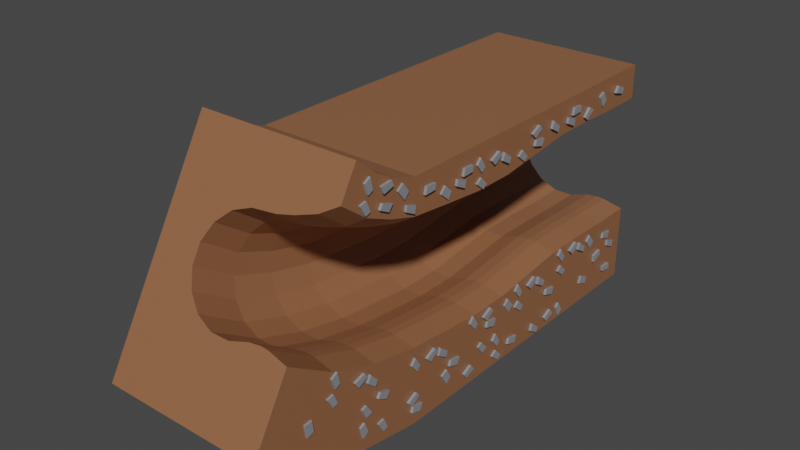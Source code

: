 # Source: tunneli07.blend  (saved by Blender 2.80.75; exported with 4.5.12 LTS)
import bpy
from mathutils import Matrix  # noqa: F401  (used for matrix-valued properties, if any)

bpy.ops.wm.read_factory_settings(use_empty=True)
scene = bpy.context.scene
scene.name = 'Scene'

# ---- collections
col_collection = bpy.data.collections.new('Collection'); scene.collection.children.link(col_collection)

# ---- images (referenced by path relative to the original .blend; pixels are not part of the script)
import os
ASSET_DIR = os.environ.get("B2B_ASSET_DIR", "")  # directory of the original .blend (textures are referenced by path, not embedded)
HERE = os.path.dirname(os.path.abspath(__file__))  # packed textures are extracted next to this script under _unpacked/

def load_image(name, relpath, width, height, colorspace="sRGB"):
    """Load a texture the original file referenced (path relative to the .blend, or extracted next to this script)."""
    p = next((c for c in (os.path.join(HERE, relpath), os.path.join(ASSET_DIR, relpath)) if relpath and os.path.exists(c)), "")
    if p:
        img = bpy.data.images.load(p, check_existing=True)
        img.name = name
    else:  # same state as the original file: an image datablock whose file is absent (Cycles renders it pink)
        img = bpy.data.images.new(name, width, height)
        img.source = "FILE"
        img.filepath = "//" + (relpath or name)
    img.colorspace_settings.name = colorspace
    return img
img_hazard_png = load_image('hazard.png', 'hazard.png', 1024, 1024, 'sRGB')

# ---- materials (node trees are filled in below, after node groups)
mat_material = bpy.data.materials.new('Material')
mat_material.alpha_threshold = 0.0
mat_material.use_transparent_shadow = False
mat_material.line_color = (0.0, 0.0, 0.0, 1.0)
mat_material_004 = bpy.data.materials.new('Material.004')
mat_material_004.alpha_threshold = 0.0
mat_material_004.use_transparent_shadow = False
mat_material_004.diffuse_color = (0.3185, 0.08671, 0.01823, 1.0)
mat_material_004.line_color = (0.0, 0.0, 0.0, 1.0)
mat_material_001 = bpy.data.materials.new('Material.001')
mat_material_001.use_transparent_shadow = False
mat_material_002 = bpy.data.materials.new('Material.002')
mat_material_002.use_transparent_shadow = False
mat_material_003 = bpy.data.materials.new('Material.003')
mat_material_003.use_transparent_shadow = False

# ---- material node trees
mat_material.use_nodes = True; mat_material.node_tree.nodes.clear()
_N = mat_material.node_tree.nodes; _L = mat_material.node_tree.links
n0 = _N.new('ShaderNodeOutputMaterial'); n0.name = 'Material Output'; n0.location = (300, 300)
n1 = _N.new('ShaderNodeBsdfPrincipled'); n1.name = 'Principled BSDF'; n1.location = (10, 300)
n1.distribution = 'GGX'
n1.subsurface_method = 'BURLEY'
n1.inputs[0].default_value = (0.2883, 0.1228, 0.05715, 1.0)
n1.inputs[2].default_value = 0.4
n1.inputs[3].default_value = 1.45
n1.inputs[27].default_value = (0.0, 0.0, 0.0, 1.0)
n1.inputs[28].default_value = 1.0
_L.new(n1.outputs[0], n0.inputs[0])
n0.is_active_output = True
mat_material_001.use_nodes = True; mat_material_001.node_tree.nodes.clear()
_N = mat_material_001.node_tree.nodes; _L = mat_material_001.node_tree.links
n0 = _N.new('ShaderNodeOutputMaterial'); n0.name = 'Material Output'; n0.location = (300, 300)
n1 = _N.new('ShaderNodeBsdfPrincipled'); n1.name = 'Principled BSDF'; n1.location = (10, 300)
n1.distribution = 'GGX'
n1.subsurface_method = 'BURLEY'
n1.inputs[0].default_value = (0.233, 0.1126, 0.03384, 1.0)
n1.inputs[3].default_value = 1.45
n1.inputs[27].default_value = (0.0, 0.0, 0.0, 1.0)
n1.inputs[28].default_value = 1.0
_L.new(n1.outputs[0], n0.inputs[0])
n0.is_active_output = True
mat_material_002.use_nodes = True; mat_material_002.node_tree.nodes.clear()
_N = mat_material_002.node_tree.nodes; _L = mat_material_002.node_tree.links
n0 = _N.new('ShaderNodeOutputMaterial'); n0.name = 'Material Output'; n0.location = (300, 300)
n1 = _N.new('ShaderNodeBsdfPrincipled'); n1.name = 'Principled BSDF'; n1.location = (10, 300)
n1.distribution = 'GGX'
n1.subsurface_method = 'BURLEY'
n1.inputs[0].default_value = (0.01881, 0.1025, 0.02272, 1.0)
n1.inputs[3].default_value = 1.45
n1.inputs[27].default_value = (0.0, 0.0, 0.0, 1.0)
n1.inputs[28].default_value = 1.0
_L.new(n1.outputs[0], n0.inputs[0])
n0.is_active_output = True
mat_material_003.use_nodes = True; mat_material_003.node_tree.nodes.clear()
_N = mat_material_003.node_tree.nodes; _L = mat_material_003.node_tree.links
n0 = _N.new('ShaderNodeOutputMaterial'); n0.name = 'Material Output'; n0.location = (300, 300)
n1 = _N.new('ShaderNodeBsdfPrincipled'); n1.name = 'Principled BSDF'; n1.location = (10, 300)
n1.distribution = 'GGX'
n1.subsurface_method = 'BURLEY'
n1.inputs[0].default_value = (0.2518, 0.2572, 0.2738, 1.0)
n1.inputs[3].default_value = 1.45
n1.inputs[27].default_value = (0.0, 0.0, 0.0, 1.0)
n1.inputs[28].default_value = 1.0
_L.new(n1.outputs[0], n0.inputs[0])
n0.is_active_output = True

# ---- world
world_world = bpy.data.worlds.new('World'); scene.world = world_world
world_world.use_nodes = True; world_world.node_tree.nodes.clear()
_N = world_world.node_tree.nodes; _L = world_world.node_tree.links
n0 = _N.new('ShaderNodeOutputWorld'); n0.name = 'World Output'; n0.location = (300, 300)
n1 = _N.new('ShaderNodeBackground'); n1.name = 'Background'; n1.location = (10, 300)
n1.inputs[0].default_value = (0.05088, 0.05088, 0.05088, 1.0)
_L.new(n1.outputs[0], n0.inputs[0])
n0.is_active_output = True
world_world.color = (0.05088, 0.05088, 0.05088)
world_world.use_sun_shadow = False
world_world.sun_shadow_jitter_overblur = 0.0

# ---- meshes
me_cube = bpy.data.meshes.new('Cube')
me_cube.from_pydata([(4.2, 8.861, 13.85), (4.2, 14.86, 3.462), (4.2, -12.0, 12.0), (4.2, -12.0, 0.0), (-4.2, 8.861, 13.85), (-4.2, 14.86, 3.462), (-4.2, -12.0, 12.0), (-4.2, -12.0, 0.0), (4.2, 9.744, 12.32), (4.2, 12.87, 6.916), (4.2, -12.0, 10.23), (4.2, -12.0, 3.989), (3.107, -12.0, 4.225), (2.682, -12.0, 4.234), (2.077, -12.0, 4.159), (1.107, -12.0, 3.85), (0.09276, -12.0, 3.85), (-0.8445, -12.0, 4.238), (-1.562, -12.0, 4.956), (-1.95, -12.0, 5.893), (-1.95, -12.0, 6.907), (-1.562, -12.0, 7.844), (-0.8445, -12.0, 8.562), (0.09276, -12.0, 8.95), (1.371, -12.0, 9.079), (2.267, -12.0, 9.295), (3.299, -12.0, 9.654), (3.107, 12.75, 7.12), (2.682, 12.74, 7.129), (2.077, 12.78, 7.063), (1.107, 12.94, 6.796), (0.09276, 12.94, 6.796), (-0.8445, 12.74, 7.132), (-1.562, 12.38, 7.753), (-1.95, 11.91, 8.565), (-1.95, 11.41, 9.443), (-1.562, 10.94, 10.26), (-0.8445, 10.58, 10.88), (0.09276, 10.39, 11.21), (1.371, 10.32, 11.32), (2.267, 10.21, 11.51), (3.299, 10.03, 11.82), (-4.2, 11.82, 1.653), (-4.2, 8.713, 0.5351), (-4.2, 5.455, 0.0), (-4.2, 3.273, 0.0), (-4.2, 1.091, 0.0), (-4.2, -1.091, 0.0), (-4.2, -3.273, 0.0), (-4.2, -5.455, 0.0), (-4.2, -7.636, 0.0), (-4.2, -9.818, 0.0), (4.2, 7.714, 12.93), (4.2, 6.63, 12.35), (4.2, 5.455, 12.0), (4.2, 3.273, 12.0), (4.2, 1.091, 12.0), (4.2, -1.091, 12.0), (4.2, -3.273, 12.0), (4.2, -5.455, 12.0), (4.2, -7.636, 12.0), (4.2, -9.818, 12.0), (-4.2, -9.818, 12.0), (-4.2, -7.636, 12.0), (-4.2, -5.455, 12.0), (-4.2, -3.273, 12.0), (-4.2, -1.091, 12.0), (-4.2, 1.091, 12.0), (-4.2, 3.273, 12.0), (-4.2, 5.455, 12.0), (-4.2, 6.63, 12.35), (-4.2, 7.714, 12.93), (4.2, -9.818, 0.0), (4.2, -7.636, 0.0), (4.2, -5.455, 0.0), (4.2, -3.273, 0.0), (4.2, -1.091, 0.0), (4.2, 1.091, 0.0), (4.2, 3.273, 0.0), (4.2, 5.455, 0.0), (4.2, 8.713, 0.5351), (4.2, 11.82, 1.653), (4.2, -9.818, 3.989), (4.2, -7.636, 4.057), (4.2, -5.455, 4.057), (4.2, -3.273, 3.793), (4.2, -1.091, 3.549), (4.2, 1.091, 3.549), (4.2, 3.273, 3.752), (4.2, 5.455, 3.989), (4.2, 8.009, 4.53), (4.2, 10.45, 5.401), (4.2, -9.818, 10.23), (4.2, -7.636, 10.3), (4.2, -5.455, 10.3), (4.2, -3.273, 10.04), (4.2, -1.091, 9.793), (4.2, 1.091, 9.793), (4.2, 3.273, 9.996), (4.2, 5.455, 10.23), (4.2, 6.925, 10.68), (4.2, 8.319, 11.27), (-1.95, -9.818, 5.893), (-1.95, -7.636, 5.96), (-1.95, -5.455, 5.96), (-1.95, -3.273, 5.696), (-1.95, -1.091, 5.453), (-1.95, 1.091, 5.453), (-1.95, 3.273, 5.656), (-1.95, 5.455, 5.893), (-1.95, 7.678, 6.405), (-1.95, 9.803, 7.19), (-1.95, 9.456, 8.143), (-1.95, 7.502, 7.404), (-1.95, 5.455, 6.907), (-1.95, 3.273, 6.67), (-1.95, 1.091, 6.467), (-1.95, -1.091, 6.467), (-1.95, -3.273, 6.711), (-1.95, -5.455, 6.975), (-1.95, -7.636, 6.975), (-1.95, -9.818, 6.907), (3.107, -9.818, 4.225), (3.107, -7.636, 4.292), (3.107, -5.455, 4.292), (3.107, -3.273, 4.028), (3.107, -1.091, 3.785), (3.107, 1.091, 3.785), (3.107, 3.273, 3.988), (3.107, 5.455, 4.225), (3.107, 7.968, 4.762), (3.107, 10.37, 5.623), (2.682, 10.37, 5.631), (2.682, 7.966, 4.772), (2.682, 5.455, 4.234), (2.682, 3.273, 3.997), (2.682, 1.091, 3.794), (2.682, -1.091, 3.794), (2.682, -3.273, 4.038), (2.682, -5.455, 4.302), (2.682, -7.636, 4.302), (2.682, -9.818, 4.234), (-1.562, 9.136, 9.024), (-1.562, 7.339, 8.327), (-1.562, 5.455, 7.844), (-1.562, 3.273, 7.607), (-1.562, 1.091, 7.404), (-1.562, -1.091, 7.404), (-1.562, -3.273, 7.648), (-1.562, -5.455, 7.912), (-1.562, -7.636, 7.912), (-1.562, -9.818, 7.844), (2.077, 10.4, 5.56), (2.077, 7.979, 4.697), (2.077, 5.455, 4.159), (2.077, 3.273, 3.922), (2.077, 1.091, 3.718), (2.077, -1.091, 3.718), (2.077, -3.273, 3.962), (2.077, -5.455, 4.226), (2.077, -7.636, 4.226), (2.077, -9.818, 4.159), (-0.8445, 8.89, 9.698), (-0.8445, 7.215, 9.034), (-0.8445, 5.455, 8.562), (-0.8445, 3.273, 8.325), (-0.8445, 1.091, 8.122), (-0.8445, -1.091, 8.122), (-0.8445, -3.273, 8.365), (-0.8445, -5.455, 8.63), (-0.8445, -7.636, 8.63), (-0.8445, -9.818, 8.562), (1.107, 10.5, 5.27), (1.107, 8.033, 4.393), (1.107, 5.455, 3.85), (1.107, 3.273, 3.613), (1.107, 1.091, 3.41), (1.107, -1.091, 3.41), (1.107, -3.273, 3.654), (1.107, -5.455, 3.918), (1.107, -7.636, 3.918), (1.107, -9.818, 3.85), (0.09276, 8.757, 10.06), (0.09276, 7.147, 9.416), (0.09276, 5.455, 8.95), (0.09276, 3.273, 8.713), (0.09276, 1.091, 8.51), (0.09276, -1.091, 8.51), (0.09276, -3.273, 8.754), (0.09276, -5.455, 9.018), (0.09276, -7.636, 9.018), (0.09276, -9.818, 8.95), (0.09276, 10.5, 5.27), (0.09276, 8.033, 4.393), (0.09276, 5.455, 3.85), (0.09276, 3.273, 3.613), (0.09276, 1.091, 3.41), (0.09276, -1.091, 3.41), (0.09276, -3.273, 3.654), (0.09276, -5.455, 3.918), (0.09276, -7.636, 3.918), (0.09276, -9.818, 3.85), (1.371, 8.713, 10.18), (1.371, 7.125, 9.543), (1.371, 5.455, 9.079), (1.371, 3.273, 8.842), (1.371, 1.091, 8.639), (1.371, -1.091, 8.639), (1.371, -3.273, 8.883), (1.371, -5.455, 9.147), (1.371, -7.636, 9.147), (1.371, -9.818, 9.079), (-0.8445, 10.37, 5.635), (-0.8445, 7.966, 4.776), (-0.8445, 5.455, 4.238), (-0.8445, 3.273, 4.001), (-0.8445, 1.091, 3.798), (-0.8445, -1.091, 3.798), (-0.8445, -3.273, 4.042), (-0.8445, -5.455, 4.306), (-0.8445, -7.636, 4.306), (-0.8445, -9.818, 4.238), (2.267, 8.639, 10.39), (2.267, 7.088, 9.755), (2.267, 5.455, 9.295), (2.267, 3.273, 9.058), (2.267, 1.091, 8.855), (2.267, -1.091, 8.855), (2.267, -3.273, 9.098), (2.267, -5.455, 9.363), (2.267, -7.636, 9.363), (2.267, -9.818, 9.295), (-1.562, 10.12, 6.309), (-1.562, 7.841, 5.482), (-1.562, 5.455, 4.956), (-1.562, 3.273, 4.718), (-1.562, 1.091, 4.515), (-1.562, -1.091, 4.515), (-1.562, -3.273, 4.759), (-1.562, -5.455, 5.023), (-1.562, -7.636, 5.023), (-1.562, -9.818, 4.956), (3.299, 8.517, 10.72), (3.299, 7.025, 10.11), (3.299, 5.455, 9.654), (3.299, 3.273, 9.417), (3.299, 1.091, 9.213), (3.299, -1.091, 9.213), (3.299, -3.273, 9.457), (3.299, -5.455, 9.721), (3.299, -7.636, 9.721), (3.299, -9.818, 9.654), (4.16, -6.074, 3.08), (4.16, -5.755, 2.871), (4.16, -6.241, 2.483), (4.16, -6.472, 2.661), (4.292, -8.474, 3.427), (4.292, -8.743, 3.698), (4.292, -9.142, 3.184), (4.292, -8.805, 2.953), (4.151, -8.474, 3.427), (4.151, -8.743, 3.698), (4.151, -9.142, 3.184), (4.151, -8.805, 2.953), (4.362, -7.56, 3.366), (4.362, -7.689, 3.724), (4.362, -8.179, 3.342), (4.362, -8.06, 3.076), (4.22, -7.56, 3.366), (4.22, -7.689, 3.724), (4.22, -8.179, 3.342), (4.22, -8.06, 3.076), (4.362, -6.983, 3.375), (4.362, -6.714, 3.644), (4.362, -7.269, 3.924), (4.362, -7.459, 3.702), (4.22, -6.983, 3.375), (4.22, -6.714, 3.644), (4.22, -7.269, 3.924), (4.22, -7.459, 3.702), (4.301, -5.745, 3.746), (4.301, -5.991, 4.037), (4.301, -6.318, 3.508), (4.301, -6.113, 3.3), (4.16, -5.745, 3.746), (4.16, -5.991, 4.037), (4.16, -6.318, 3.508), (4.16, -6.113, 3.3), (4.16, -2.416, 2.934), (4.16, -2.62, 3.142), (4.16, -2.293, 3.672), (4.16, -2.048, 3.38), (4.301, -2.416, 2.934), (4.301, -2.62, 3.142), (4.301, -2.293, 3.672), (4.301, -2.048, 3.38), (4.22, -4.667, 2.025), (4.22, -4.778, 2.294), (4.22, -5.393, 2.201), (4.22, -5.222, 1.861), (4.362, -4.667, 2.025), (4.362, -4.778, 2.294), (4.362, -5.393, 2.201), (4.362, -5.222, 1.861), (4.22, -3.761, 3.337), (4.22, -3.572, 3.558), (4.22, -3.016, 3.279), (4.22, -3.285, 3.009), (4.362, -3.761, 3.337), (4.362, -3.572, 3.558), (4.362, -3.016, 3.279), (4.362, -3.285, 3.009), (4.22, -4.362, 2.71), (4.22, -4.481, 2.976), (4.22, -3.991, 3.359), (4.22, -3.862, 3.0), (4.362, -4.362, 2.71), (4.362, -4.481, 2.976), (4.362, -3.991, 3.359), (4.362, -3.862, 3.0), (4.16, -2.774, 2.295), (4.16, -2.543, 2.117), (4.16, -2.057, 2.505), (4.16, -2.376, 2.714), (4.301, -2.774, 2.295), (4.301, -2.543, 2.117), (4.301, -2.057, 2.505), (4.301, -2.376, 2.714), (4.292, -1.2, 2.98), (4.292, -1.469, 3.251), (4.292, -1.868, 2.737), (4.292, -1.531, 2.506), (4.151, -1.2, 2.98), (4.151, -1.469, 3.251), (4.151, -1.868, 2.737), (4.151, -1.531, 2.506), (4.362, 0.2912, 2.928), (4.362, 0.5601, 3.197), (4.362, 0.004438, 3.477), (4.362, -0.1851, 3.255), (4.22, 0.2912, 2.928), (4.22, 0.5601, 3.197), (4.22, 0.004438, 3.477), (4.22, -0.1851, 3.255), (4.362, -0.2412, 2.384), (4.362, -0.413, 2.724), (4.362, 0.2021, 2.817), (4.362, 0.3133, 2.548), (4.22, -0.2412, 2.384), (4.22, -0.413, 2.724), (4.22, 0.2021, 2.817), (4.22, 0.3133, 2.548), (4.301, 1.528, 3.299), (4.301, 1.283, 3.59), (4.301, 0.9561, 3.061), (4.301, 1.16, 2.853), (4.16, 1.528, 3.299), (4.16, 1.283, 3.59), (4.16, 0.9561, 3.061), (4.16, 1.16, 2.853), (4.301, -6.472, 2.661), (4.301, -6.241, 2.483), (4.301, -5.755, 2.871), (4.301, -6.074, 3.08), (4.16, -10.6, 2.845), (4.16, -10.76, 3.188), (4.16, -10.15, 3.268), (4.16, -10.04, 2.996), (4.292, -8.726, 1.302), (4.292, -8.637, 0.9313), (4.292, -8.029, 1.163), (4.292, -8.198, 1.536), (4.151, -8.726, 1.302), (4.151, -8.637, 0.9313), (4.151, -8.029, 1.163), (4.151, -8.198, 1.536), (4.362, -10.88, 1.224), (4.362, -10.96, 0.8511), (4.362, -10.34, 0.9235), (4.362, -10.3, 1.213), (4.22, -10.88, 1.224), (4.22, -10.96, 0.8511), (4.22, -10.34, 0.9235), (4.22, -10.3, 1.213), (4.362, -9.237, 2.309), (4.362, -9.266, 1.929), (4.362, -9.841, 2.169), (4.362, -9.796, 2.457), (4.22, -9.237, 2.309), (4.22, -9.266, 1.929), (4.22, -9.841, 2.169), (4.22, -9.796, 2.457), (4.301, -11.22, 2.446), (4.301, -11.17, 2.069), (4.301, -10.61, 2.352), (4.301, -10.68, 2.636), (4.16, -11.22, 2.446), (4.16, -11.17, 2.069), (4.16, -10.61, 2.352), (4.16, -10.68, 2.636), (4.301, -10.04, 2.996), (4.301, -10.15, 3.268), (4.301, -10.76, 3.188), (4.301, -10.6, 2.845), (4.362, -5.225, 0.9346), (4.362, -5.457, 0.6326), (4.362, -4.87, 0.4266), (4.362, -4.71, 0.6709), (4.22, -5.225, 0.9346), (4.22, -5.457, 0.6326), (4.22, -4.87, 0.4266), (4.22, -4.71, 0.6709), (4.301, -6.404, 0.4074), (4.301, -6.123, 0.15), (4.301, -5.867, 0.7168), (4.301, -6.096, 0.897), (4.16, -6.404, 0.4074), (4.16, -6.123, 0.15), (4.16, -5.867, 0.7168), (4.16, -6.096, 0.897), (4.16, 0.5004, 1.232), (4.16, 0.1576, 1.398), (4.16, 0.5897, 1.846), (4.16, 0.8418, 1.699), (4.292, 2.926, 1.196), (4.292, 3.227, 0.9625), (4.292, 3.557, 1.523), (4.292, 3.192, 1.709), (4.151, 2.926, 1.196), (4.151, 3.227, 0.9625), (4.151, 3.557, 1.523), (4.151, 3.192, 1.709), (4.362, 1.44, 1.057), (4.362, 1.208, 0.7545), (4.362, 1.795, 0.5485), (4.362, 1.954, 0.7928), (4.22, 1.44, 1.057), (4.22, 1.208, 0.7545), (4.22, 1.795, 0.5485), (4.22, 1.954, 0.7928), (4.301, 0.8418, 1.699), (4.301, 0.5897, 1.846), (4.301, 0.1576, 1.398), (4.301, 0.5004, 1.232), (4.16, 8.645, 2.187), (4.16, 8.278, 2.291), (4.16, 8.626, 2.806), (4.16, 8.9, 2.706), (4.292, 11.71, 3.317), (4.292, 12.07, 3.2), (4.292, 12.19, 3.84), (4.292, 11.78, 3.89), (4.151, 11.71, 3.317), (4.151, 12.07, 3.2), (4.151, 12.19, 3.84), (4.151, 11.78, 3.89), (4.301, 8.531, 1.453), (4.301, 8.852, 1.248), (4.301, 9.006, 1.851), (4.301, 8.748, 1.989), (4.16, 8.531, 1.453), (4.16, 8.852, 1.248), (4.16, 9.006, 1.851), (4.16, 8.748, 1.989), (4.301, 8.9, 2.706), (4.301, 8.626, 2.806), (4.301, 8.278, 2.291), (4.301, 8.645, 2.187), (4.362, 3.879, 2.817), (4.362, 3.75, 3.176), (4.362, 3.26, 2.793), (4.362, 3.379, 2.527), (4.22, 3.879, 2.817), (4.22, 3.75, 3.176), (4.22, 3.26, 2.793), (4.22, 3.379, 2.527), (4.362, 4.456, 2.826), (4.362, 4.725, 3.096), (4.362, 4.17, 3.375), (4.362, 3.98, 3.154), (4.22, 4.456, 2.826), (4.22, 4.725, 3.096), (4.22, 4.17, 3.375), (4.22, 3.98, 3.154), (4.362, 2.52, 1.678), (4.362, 2.348, 2.018), (4.362, 2.963, 2.111), (4.362, 3.074, 1.842), (4.22, 2.52, 1.678), (4.22, 2.348, 2.018), (4.22, 2.963, 2.111), (4.22, 3.074, 1.842), (4.301, 5.694, 3.197), (4.301, 5.448, 3.489), (4.301, 5.121, 2.96), (4.301, 5.326, 2.751), (4.16, 5.694, 3.197), (4.16, 5.448, 3.489), (4.16, 5.121, 2.96), (4.16, 5.326, 2.751), (4.301, 7.531, 1.501), (4.301, 7.902, 1.414), (4.301, 7.578, 0.8827), (4.301, 7.299, 0.9708), (4.16, 7.531, 1.501), (4.16, 7.902, 1.414), (4.16, 7.578, 0.8827), (4.16, 7.299, 0.9708), (4.362, 5.709, 1.167), (4.362, 5.978, 1.436), (4.362, 5.423, 1.716), (4.362, 5.233, 1.494), (4.22, 5.709, 1.167), (4.22, 5.978, 1.436), (4.22, 5.423, 1.716), (4.22, 5.233, 1.494), (4.362, 5.177, 0.6232), (4.362, 5.005, 0.9631), (4.362, 5.62, 1.056), (4.362, 5.731, 0.7866), (4.22, 5.177, 0.6232), (4.22, 5.005, 0.9631), (4.22, 5.62, 1.056), (4.22, 5.731, 0.7866), (4.301, 10.54, 4.421), (4.301, 10.91, 4.335), (4.301, 10.59, 3.803), (4.301, 10.31, 3.892), (4.16, 10.54, 4.421), (4.16, 10.91, 4.335), (4.16, 10.59, 3.803), (4.16, 10.31, 3.892), (4.362, 8.571, 3.887), (4.362, 8.382, 4.217), (4.362, 7.965, 3.755), (4.362, 8.129, 3.514), (4.22, 8.571, 3.887), (4.22, 8.382, 4.217), (4.22, 7.965, 3.755), (4.22, 8.129, 3.514), (4.362, 9.138, 3.995), (4.362, 9.356, 4.308), (4.362, 8.76, 4.487), (4.362, 8.612, 4.235), (4.22, 9.138, 3.995), (4.22, 9.356, 4.308), (4.22, 8.76, 4.487), (4.22, 8.612, 4.235), (4.362, 7.43, 2.529), (4.362, 7.202, 2.834), (4.362, 7.791, 3.032), (4.362, 7.948, 2.786), (4.22, 7.43, 2.529), (4.22, 7.202, 2.834), (4.22, 7.791, 3.032), (4.22, 7.948, 2.786), (4.301, 10.62, 5.16), (4.301, 10.29, 5.35), (4.301, 10.16, 4.741), (4.301, 10.43, 4.615), (4.16, 10.62, 5.16), (4.16, 10.29, 5.35), (4.16, 10.16, 4.741), (4.16, 10.43, 4.615), (4.301, -0.6285, 0.8039), (4.301, -0.3098, 0.5954), (4.301, -0.7958, 0.2071), (4.301, -1.027, 0.3851), (4.16, -0.6285, 0.8039), (4.16, -0.3098, 0.5954), (4.16, -0.7958, 0.2071), (4.16, -1.027, 0.3851), (4.362, -3.519, 0.4861), (4.362, -3.648, 0.8445), (4.362, -4.138, 0.4619), (4.362, -4.019, 0.1957), (4.22, -3.519, 0.4861), (4.22, -3.648, 0.8445), (4.22, -4.138, 0.4619), (4.22, -4.019, 0.1957), (4.362, -2.07, 0.5555), (4.362, -2.242, 0.8953), (4.362, -1.627, 0.9886), (4.362, -1.515, 0.7189), (4.22, -2.07, 0.5555), (4.22, -2.242, 0.8953), (4.22, -1.627, 0.9886), (4.22, -1.515, 0.7189), (4.301, -0.3002, 1.47), (4.301, -0.5454, 1.762), (4.301, -0.8725, 1.232), (4.301, -0.6682, 1.024), (4.16, -0.3002, 1.47), (4.16, -0.5454, 1.762), (4.16, -0.8725, 1.232), (4.16, -0.6682, 1.024), (4.301, -2.051, 10.66), (4.301, -1.732, 10.45), (4.301, -2.218, 10.06), (4.301, -2.449, 10.24), (4.16, -2.051, 10.66), (4.16, -1.732, 10.45), (4.16, -2.218, 10.06), (4.16, -2.449, 10.24), (4.362, -4.305, 10.98), (4.362, -4.433, 11.34), (4.362, -4.924, 10.95), (4.362, -4.804, 10.69), (4.22, -4.305, 10.98), (4.22, -4.433, 11.34), (4.22, -4.924, 10.95), (4.22, -4.804, 10.69), (4.362, -2.96, 10.95), (4.362, -2.691, 11.22), (4.362, -3.246, 11.5), (4.362, -3.436, 11.28), (4.22, -2.96, 10.95), (4.22, -2.691, 11.22), (4.22, -3.246, 11.5), (4.22, -3.436, 11.28), (4.362, -3.492, 10.41), (4.362, -3.664, 10.75), (4.362, -3.049, 10.84), (4.362, -2.938, 10.57), (4.22, -3.492, 10.41), (4.22, -3.664, 10.75), (4.22, -3.049, 10.84), (4.22, -2.938, 10.57), (4.301, 1.065, 10.42), (4.301, 1.383, 10.21), (4.301, 0.8974, 9.824), (4.301, 0.6662, 10.0), (4.16, 1.065, 10.42), (4.16, 1.383, 10.21), (4.16, 0.8974, 9.824), (4.16, 0.6662, 10.0), (4.362, -0.4215, 10.71), (4.362, -0.5503, 11.07), (4.362, -1.041, 10.68), (4.362, -0.9214, 10.42), (4.22, -0.4215, 10.71), (4.22, -0.5503, 11.07), (4.22, -1.041, 10.68), (4.22, -0.9214, 10.42), (4.362, 0.1557, 10.72), (4.362, 0.4246, 10.99), (4.362, -0.131, 11.27), (4.362, -0.3206, 11.04), (4.22, 0.1557, 10.72), (4.22, 0.4246, 10.99), (4.22, -0.131, 11.27), (4.22, -0.3206, 11.04), (4.301, 1.393, 11.09), (4.301, 1.148, 11.38), (4.301, 0.8206, 10.85), (4.301, 1.025, 10.64), (4.16, 1.393, 11.09), (4.16, 1.148, 11.38), (4.16, 0.8206, 10.85), (4.16, 1.025, 10.64), (4.301, 8.447, 12.06), (4.301, 8.818, 11.97), (4.301, 8.494, 11.44), (4.301, 8.215, 11.53), (4.16, 8.447, 12.06), (4.16, 8.818, 11.97), (4.16, 8.494, 11.44), (4.16, 8.215, 11.53), (4.362, 7.492, 12.02), (4.362, 7.652, 12.37), (4.362, 7.034, 12.44), (4.362, 6.932, 12.17), (4.22, 7.492, 12.02), (4.22, 7.652, 12.37), (4.22, 7.034, 12.44), (4.22, 6.932, 12.17), (4.362, 7.21, 11.15), (4.362, 6.982, 11.45), (4.362, 7.571, 11.65), (4.362, 7.728, 11.41), (4.22, 7.21, 11.15), (4.22, 6.982, 11.45), (4.22, 7.571, 11.65), (4.22, 7.728, 11.41), (4.301, 8.527, 12.79), (4.301, 8.197, 12.98), (4.301, 8.071, 12.38), (4.301, 8.334, 12.25), (4.16, 8.527, 12.79), (4.16, 8.197, 12.98), (4.16, 8.071, 12.38), (4.16, 8.334, 12.25), (4.292, -9.209, 10.93), (4.292, -8.908, 10.7), (4.292, -8.577, 11.26), (4.292, -8.942, 11.44), (4.151, -9.209, 10.93), (4.151, -8.908, 10.7), (4.151, -8.577, 11.26), (4.151, -8.942, 11.44), (4.362, -10.24, 11.4), (4.362, -10.02, 11.08), (4.362, -10.62, 10.91), (4.362, -10.77, 11.17), (4.22, -10.24, 11.4), (4.22, -10.02, 11.08), (4.22, -10.62, 10.91), (4.22, -10.77, 11.17), (4.362, -6.262, 10.92), (4.362, -6.208, 10.55), (4.362, -5.651, 10.82), (4.362, -5.714, 11.11), (4.22, -6.262, 10.92), (4.22, -6.208, 10.55), (4.22, -5.651, 10.82), (4.22, -5.714, 11.11), (4.362, -7.597, 11.06), (4.362, -7.915, 10.85), (4.362, -7.427, 10.47), (4.362, -7.196, 10.65), (4.22, -7.597, 11.06), (4.22, -7.915, 10.85), (4.22, -7.427, 10.47), (4.22, -7.196, 10.65), (4.362, -6.198, 11.46), (4.362, -6.099, 11.09), (4.362, -6.72, 11.12), (4.362, -6.774, 11.41), (4.22, -6.198, 11.46), (4.22, -6.099, 11.09), (4.22, -6.72, 11.12), (4.22, -6.774, 11.41), (4.292, 3.143, 10.54), (4.292, 3.351, 10.22), (4.292, 3.847, 10.64), (4.292, 3.563, 10.94), (4.151, 3.143, 10.54), (4.151, 3.351, 10.22), (4.151, 3.847, 10.64), (4.151, 3.563, 10.94), (4.362, 2.26, 10.78), (4.362, 2.314, 10.4), (4.362, 2.872, 10.68), (4.362, 2.808, 10.97), (4.22, 2.26, 10.78), (4.22, 2.314, 10.4), (4.22, 2.872, 10.68), (4.22, 2.808, 10.97), (4.362, 2.324, 11.31), (4.362, 2.424, 10.95), (4.362, 1.803, 10.98), (4.362, 1.748, 11.27), (4.22, 2.324, 11.31), (4.22, 2.424, 10.95), (4.22, 1.803, 10.98), (4.22, 1.748, 11.27), (4.292, 5.926, 11.55), (4.292, 6.187, 11.27), (4.292, 6.601, 11.78), (4.292, 6.27, 12.02), (4.151, 5.926, 11.55), (4.151, 6.187, 11.27), (4.151, 6.601, 11.78), (4.151, 6.27, 12.02), (4.362, 5.562, 10.84), (4.362, 5.616, 10.46), (4.362, 6.173, 10.74), (4.362, 6.11, 11.02), (4.22, 5.562, 10.84), (4.22, 5.616, 10.46), (4.22, 6.173, 10.74), (4.22, 6.11, 11.02), (4.362, 4.858, 11.4), (4.362, 4.958, 11.04), (4.362, 4.337, 11.07), (4.362, 4.282, 11.36), (4.22, 4.858, 11.4), (4.22, 4.958, 11.04), (4.22, 4.337, 11.07), (4.22, 4.282, 11.36)], [], [(61, 62, 6, 2), (3, 11, 12, 13, 14, 15, 16, 17, 18, 19, 20, 21, 22, 23, 24, 25, 26, 10, 2, 6, 7), (42, 71, 4, 5), (51, 72, 3, 7), (72, 82, 11, 3), (5, 4, 0, 8, 41, 40, 39, 38, 37, 36, 35, 34, 33, 32, 31, 30, 29, 28, 27, 9, 1), (101, 8, 0, 52), (112, 111, 34, 35), (132, 131, 27, 28), (142, 112, 35, 36), (152, 132, 28, 29), (162, 142, 36, 37), (172, 152, 29, 30), (182, 162, 37, 38), (192, 172, 30, 31), (202, 182, 38, 39), (212, 192, 31, 32), (222, 202, 39, 40), (232, 212, 32, 33), (242, 222, 40, 41), (111, 232, 33, 34), (131, 91, 9, 27), (101, 242, 41, 8), (10, 26, 251, 92), (92, 251, 250, 93), (93, 250, 249, 94), (94, 249, 248, 95), (95, 248, 247, 96), (96, 247, 246, 97), (97, 246, 245, 98), (98, 245, 244, 99), (99, 244, 243, 100), (100, 243, 242, 101), (12, 11, 82, 122), (122, 82, 83, 123), (123, 83, 84, 124), (124, 84, 85, 125), (125, 85, 86, 126), (126, 86, 87, 127), (127, 87, 88, 128), (128, 88, 89, 129), (129, 89, 90, 130), (130, 90, 91, 131), (19, 18, 241, 102), (102, 241, 240, 103), (103, 240, 239, 104), (104, 239, 238, 105), (105, 238, 237, 106), (106, 237, 236, 107), (107, 236, 235, 108), (108, 235, 234, 109), (109, 234, 233, 110), (110, 233, 232, 111), (26, 25, 231, 251), (251, 231, 230, 250), (250, 230, 229, 249), (249, 229, 228, 248), (248, 228, 227, 247), (247, 227, 226, 246), (246, 226, 225, 245), (245, 225, 224, 244), (244, 224, 223, 243), (243, 223, 222, 242), (18, 17, 221, 241), (241, 221, 220, 240), (240, 220, 219, 239), (239, 219, 218, 238), (238, 218, 217, 237), (237, 217, 216, 236), (236, 216, 215, 235), (235, 215, 214, 234), (234, 214, 213, 233), (233, 213, 212, 232), (25, 24, 211, 231), (231, 211, 210, 230), (230, 210, 209, 229), (229, 209, 208, 228), (228, 208, 207, 227), (227, 207, 206, 226), (226, 206, 205, 225), (225, 205, 204, 224), (224, 204, 203, 223), (223, 203, 202, 222), (17, 16, 201, 221), (221, 201, 200, 220), (220, 200, 199, 219), (219, 199, 198, 218), (218, 198, 197, 217), (217, 197, 196, 216), (216, 196, 195, 215), (215, 195, 194, 214), (214, 194, 193, 213), (213, 193, 192, 212), (24, 23, 191, 211), (211, 191, 190, 210), (210, 190, 189, 209), (209, 189, 188, 208), (208, 188, 187, 207), (207, 187, 186, 206), (206, 186, 185, 205), (205, 185, 184, 204), (204, 184, 183, 203), (203, 183, 182, 202), (16, 15, 181, 201), (201, 181, 180, 200), (200, 180, 179, 199), (199, 179, 178, 198), (198, 178, 177, 197), (197, 177, 176, 196), (196, 176, 175, 195), (195, 175, 174, 194), (194, 174, 173, 193), (193, 173, 172, 192), (23, 22, 171, 191), (191, 171, 170, 190), (190, 170, 169, 189), (189, 169, 168, 188), (188, 168, 167, 187), (187, 167, 166, 186), (186, 166, 165, 185), (185, 165, 164, 184), (184, 164, 163, 183), (183, 163, 162, 182), (15, 14, 161, 181), (181, 161, 160, 180), (180, 160, 159, 179), (179, 159, 158, 178), (178, 158, 157, 177), (177, 157, 156, 176), (176, 156, 155, 175), (175, 155, 154, 174), (174, 154, 153, 173), (173, 153, 152, 172), (22, 21, 151, 171), (171, 151, 150, 170), (170, 150, 149, 169), (169, 149, 148, 168), (168, 148, 147, 167), (167, 147, 146, 166), (166, 146, 145, 165), (165, 145, 144, 164), (164, 144, 143, 163), (163, 143, 142, 162), (14, 13, 141, 161), (161, 141, 140, 160), (160, 140, 139, 159), (159, 139, 138, 158), (158, 138, 137, 157), (157, 137, 136, 156), (156, 136, 135, 155), (155, 135, 134, 154), (154, 134, 133, 153), (153, 133, 132, 152), (21, 20, 121, 151), (151, 121, 120, 150), (150, 120, 119, 149), (149, 119, 118, 148), (148, 118, 117, 147), (147, 117, 116, 146), (146, 116, 115, 145), (145, 115, 114, 144), (144, 114, 113, 143), (143, 113, 112, 142), (13, 12, 122, 141), (141, 122, 123, 140), (140, 123, 124, 139), (139, 124, 125, 138), (138, 125, 126, 137), (137, 126, 127, 136), (136, 127, 128, 135), (135, 128, 129, 134), (134, 129, 130, 133), (133, 130, 131, 132), (20, 19, 102, 121), (121, 102, 103, 120), (120, 103, 104, 119), (119, 104, 105, 118), (118, 105, 106, 117), (117, 106, 107, 116), (116, 107, 108, 115), (115, 108, 109, 114), (114, 109, 110, 113), (113, 110, 111, 112), (10, 92, 61, 2), (92, 93, 60, 61), (93, 94, 59, 60), (94, 95, 58, 59), (95, 96, 57, 58), (96, 97, 56, 57), (97, 98, 55, 56), (98, 99, 54, 55), (99, 100, 53, 54), (100, 101, 52, 53), (1, 9, 91, 81), (81, 91, 90, 80), (80, 90, 89, 79), (79, 89, 88, 78), (78, 88, 87, 77), (77, 87, 86, 76), (76, 86, 85, 75), (75, 85, 84, 74), (74, 84, 83, 73), (73, 83, 82, 72), (5, 1, 81, 42), (42, 81, 80, 43), (43, 80, 79, 44), (44, 79, 78, 45), (45, 78, 77, 46), (46, 77, 76, 47), (47, 76, 75, 48), (48, 75, 74, 49), (49, 74, 73, 50), (50, 73, 72, 51), (7, 6, 62, 51), (51, 62, 63, 50), (50, 63, 64, 49), (49, 64, 65, 48), (48, 65, 66, 47), (47, 66, 67, 46), (46, 67, 68, 45), (45, 68, 69, 44), (44, 69, 70, 43), (43, 70, 71, 42), (0, 4, 71, 52), (52, 71, 70, 53), (53, 70, 69, 54), (54, 69, 68, 55), (55, 68, 67, 56), (56, 67, 66, 57), (57, 66, 65, 58), (58, 65, 64, 59), (59, 64, 63, 60), (60, 63, 62, 61), (395, 394, 398, 399), (283, 282, 286, 287), (361, 254, 253, 362), (266, 265, 269, 270), (360, 255, 254, 361), (362, 253, 252, 363), (258, 257, 261, 262), (269, 268, 271, 270), (257, 256, 260, 261), (257, 258, 259, 256), (265, 266, 267, 264), (259, 258, 262, 263), (285, 284, 287, 286), (267, 266, 270, 271), (363, 252, 255, 360), (281, 280, 284, 285), (272, 275, 279, 276), (293, 294, 290, 289), (295, 292, 288, 291), (282, 281, 285, 286), (274, 273, 277, 278), (310, 309, 308, 311), (319, 316, 312, 315), (316, 317, 313, 312), (273, 274, 275, 272), (322, 321, 320, 323), (326, 327, 324, 325), (294, 293, 292, 295), (362, 363, 360, 361), (327, 323, 320, 324), (326, 322, 323, 327), (324, 320, 321, 325), (256, 259, 263, 260), (303, 299, 296, 300), (300, 296, 297, 301), (314, 315, 312, 313), (318, 317, 316, 319), (290, 291, 288, 289), (301, 297, 298, 302), (302, 298, 299, 303), (302, 303, 300, 301), (311, 308, 304, 307), (308, 309, 305, 304), (318, 319, 315, 314), (317, 318, 314, 313), (306, 307, 304, 305), (310, 311, 307, 306), (309, 310, 306, 305), (298, 297, 296, 299), (264, 267, 271, 268), (265, 264, 268, 269), (277, 276, 279, 278), (275, 274, 278, 279), (261, 260, 263, 262), (281, 282, 283, 280), (292, 293, 289, 288), (294, 295, 291, 290), (273, 272, 276, 277), (280, 283, 287, 284), (253, 254, 255, 252), (325, 321, 322, 326), (329, 330, 331, 328), (333, 332, 335, 334), (331, 330, 334, 335), (329, 328, 332, 333), (328, 331, 335, 332), (330, 329, 333, 334), (337, 338, 339, 336), (341, 340, 343, 342), (339, 338, 342, 343), (337, 336, 340, 341), (336, 339, 343, 340), (338, 337, 341, 342), (345, 344, 347, 346), (349, 350, 351, 348), (347, 351, 350, 346), (345, 349, 348, 344), (344, 348, 351, 347), (346, 350, 349, 345), (353, 354, 355, 352), (357, 356, 359, 358), (355, 354, 358, 359), (353, 352, 356, 357), (352, 355, 359, 356), (354, 353, 357, 358), (401, 366, 365, 402), (389, 390, 391, 388), (387, 391, 390, 386), (385, 389, 388, 384), (378, 377, 381, 382), (400, 367, 366, 401), (402, 365, 364, 403), (370, 369, 373, 374), (381, 380, 383, 382), (369, 368, 372, 373), (369, 370, 371, 368), (377, 378, 379, 376), (371, 370, 374, 375), (397, 396, 399, 398), (379, 378, 382, 383), (403, 364, 367, 400), (393, 392, 396, 397), (394, 393, 397, 398), (402, 403, 400, 401), (368, 371, 375, 372), (384, 388, 391, 387), (385, 384, 387, 386), (386, 390, 389, 385), (376, 379, 383, 380), (377, 376, 380, 381), (373, 372, 375, 374), (393, 394, 395, 392), (392, 395, 399, 396), (365, 366, 367, 364), (415, 414, 418, 419), (417, 416, 419, 418), (413, 412, 416, 417), (404, 407, 411, 408), (414, 413, 417, 418), (406, 405, 409, 410), (405, 406, 407, 404), (409, 408, 411, 410), (407, 406, 410, 411), (413, 414, 415, 412), (405, 404, 408, 409), (412, 415, 419, 416), (441, 422, 421, 442), (440, 423, 422, 441), (442, 421, 420, 443), (426, 425, 429, 430), (425, 424, 428, 429), (425, 426, 427, 424), (427, 426, 430, 431), (443, 420, 423, 440), (432, 435, 439, 436), (434, 433, 437, 438), (433, 434, 435, 432), (442, 443, 440, 441), (424, 427, 431, 428), (437, 436, 439, 438), (435, 434, 438, 439), (429, 428, 431, 430), (433, 432, 436, 437), (421, 422, 423, 420), (459, 458, 462, 463), (465, 446, 445, 466), (464, 447, 446, 465), (466, 445, 444, 467), (450, 449, 453, 454), (449, 448, 452, 453), (449, 450, 451, 448), (451, 450, 454, 455), (461, 460, 463, 462), (467, 444, 447, 464), (457, 456, 460, 461), (458, 457, 461, 462), (466, 467, 464, 465), (448, 451, 455, 452), (453, 452, 455, 454), (457, 458, 459, 456), (456, 459, 463, 460), (445, 446, 447, 444), (469, 470, 471, 468), (473, 472, 475, 474), (471, 470, 474, 475), (469, 468, 472, 473), (468, 471, 475, 472), (470, 469, 473, 474), (477, 478, 479, 476), (481, 480, 483, 482), (479, 478, 482, 483), (477, 476, 480, 481), (476, 479, 483, 480), (478, 477, 481, 482), (485, 484, 487, 486), (489, 490, 491, 488), (487, 491, 490, 486), (485, 489, 488, 484), (484, 488, 491, 487), (486, 490, 489, 485), (493, 494, 495, 492), (497, 496, 499, 498), (495, 494, 498, 499), (493, 492, 496, 497), (492, 495, 499, 496), (494, 493, 497, 498), (501, 500, 503, 502), (505, 506, 507, 504), (503, 507, 506, 502), (501, 505, 504, 500), (500, 504, 507, 503), (502, 506, 505, 501), (509, 510, 511, 508), (513, 512, 515, 514), (511, 510, 514, 515), (509, 508, 512, 513), (508, 511, 515, 512), (510, 509, 513, 514), (517, 516, 519, 518), (521, 522, 523, 520), (519, 523, 522, 518), (517, 521, 520, 516), (516, 520, 523, 519), (518, 522, 521, 517), (525, 524, 527, 526), (529, 530, 531, 528), (527, 531, 530, 526), (525, 529, 528, 524), (524, 528, 531, 527), (526, 530, 529, 525), (533, 534, 535, 532), (537, 536, 539, 538), (535, 534, 538, 539), (533, 532, 536, 537), (532, 535, 539, 536), (534, 533, 537, 538), (541, 542, 543, 540), (545, 544, 547, 546), (543, 542, 546, 547), (541, 540, 544, 545), (540, 543, 547, 544), (542, 541, 545, 546), (549, 548, 551, 550), (553, 554, 555, 552), (551, 555, 554, 550), (549, 553, 552, 548), (548, 552, 555, 551), (550, 554, 553, 549), (557, 558, 559, 556), (561, 560, 563, 562), (559, 558, 562, 563), (557, 556, 560, 561), (556, 559, 563, 560), (558, 557, 561, 562), (565, 564, 567, 566), (569, 570, 571, 568), (567, 571, 570, 566), (565, 569, 568, 564), (564, 568, 571, 567), (566, 570, 569, 565), (573, 574, 575, 572), (577, 576, 579, 578), (575, 574, 578, 579), (573, 572, 576, 577), (572, 575, 579, 576), (574, 573, 577, 578), (581, 580, 583, 582), (585, 586, 587, 584), (583, 587, 586, 582), (581, 585, 584, 580), (580, 584, 587, 583), (582, 586, 585, 581), (589, 590, 591, 588), (593, 592, 595, 594), (591, 590, 594, 595), (589, 588, 592, 593), (588, 591, 595, 592), (590, 589, 593, 594), (597, 596, 599, 598), (601, 602, 603, 600), (599, 603, 602, 598), (597, 601, 600, 596), (596, 600, 603, 599), (598, 602, 601, 597), (605, 606, 607, 604), (609, 608, 611, 610), (607, 606, 610, 611), (605, 604, 608, 609), (604, 607, 611, 608), (606, 605, 609, 610), (613, 614, 615, 612), (617, 616, 619, 618), (615, 614, 618, 619), (613, 612, 616, 617), (612, 615, 619, 616), (614, 613, 617, 618), (621, 620, 623, 622), (625, 626, 627, 624), (623, 627, 626, 622), (621, 625, 624, 620), (620, 624, 627, 623), (622, 626, 625, 621), (629, 628, 631, 630), (633, 634, 635, 632), (631, 635, 634, 630), (629, 633, 632, 628), (628, 632, 635, 631), (630, 634, 633, 629), (637, 638, 639, 636), (641, 640, 643, 642), (639, 638, 642, 643), (637, 636, 640, 641), (636, 639, 643, 640), (638, 637, 641, 642), (645, 646, 647, 644), (649, 648, 651, 650), (647, 646, 650, 651), (645, 644, 648, 649), (644, 647, 651, 648), (646, 645, 649, 650), (653, 654, 655, 652), (657, 656, 659, 658), (655, 654, 658, 659), (653, 652, 656, 657), (652, 655, 659, 656), (654, 653, 657, 658), (661, 660, 663, 662), (665, 666, 667, 664), (663, 667, 666, 662), (661, 665, 664, 660), (660, 664, 667, 663), (662, 666, 665, 661), (669, 670, 671, 668), (673, 672, 675, 674), (671, 670, 674, 675), (669, 668, 672, 673), (668, 671, 675, 672), (670, 669, 673, 674), (677, 676, 679, 678), (681, 682, 683, 680), (679, 683, 682, 678), (677, 681, 680, 676), (676, 680, 683, 679), (678, 682, 681, 677), (685, 686, 687, 684), (689, 688, 691, 690), (687, 686, 690, 691), (685, 684, 688, 689), (684, 687, 691, 688), (686, 685, 689, 690), (705, 706, 707, 704), (703, 707, 706, 702), (701, 705, 704, 700), (694, 693, 697, 698), (693, 692, 696, 697), (693, 694, 695, 692), (695, 694, 698, 699), (692, 695, 699, 696), (700, 704, 707, 703), (701, 700, 703, 702), (702, 706, 705, 701), (697, 696, 699, 698), (729, 730, 731, 728), (727, 731, 730, 726), (725, 729, 728, 724), (710, 709, 713, 714), (713, 712, 715, 714), (709, 710, 711, 708), (711, 710, 714, 715), (716, 719, 723, 720), (718, 717, 721, 722), (717, 718, 719, 716), (724, 728, 731, 727), (725, 724, 727, 726), (726, 730, 729, 725), (708, 711, 715, 712), (709, 708, 712, 713), (721, 720, 723, 722), (719, 718, 722, 723), (717, 716, 720, 721), (753, 754, 755, 752), (751, 755, 754, 750), (749, 753, 752, 748), (742, 741, 745, 746), (734, 733, 737, 738), (745, 744, 747, 746), (733, 732, 736, 737), (733, 734, 735, 732), (741, 742, 743, 740), (735, 734, 738, 739), (743, 742, 746, 747), (732, 735, 739, 736), (748, 752, 755, 751), (749, 748, 751, 750), (750, 754, 753, 749), (740, 743, 747, 744), (741, 740, 744, 745), (737, 736, 739, 738), (777, 778, 779, 776), (775, 779, 778, 774), (773, 777, 776, 772), (766, 765, 769, 770), (758, 757, 761, 762), (769, 768, 771, 770), (757, 756, 760, 761), (757, 758, 759, 756), (765, 766, 767, 764), (759, 758, 762, 763), (767, 766, 770, 771), (756, 759, 763, 760), (772, 776, 779, 775), (773, 772, 775, 774), (774, 778, 777, 773), (764, 767, 771, 768), (765, 764, 768, 769), (761, 760, 763, 762)])
me_cube.polygons.foreach_set('material_index', [0, 0, 0, 0, 0, 0, 0, 0, 0, 0, 0, 0, 0, 0, 0, 0, 0, 0, 0, 0, 0, 0, 0, 0, 0, 0, 0, 0, 0, 0, 0, 0, 0, 0, 0, 0, 0, 0, 0, 0, 0, 0, 0, 0, 0, 0, 0, 0, 0, 0, 0, 0, 0, 0, 0, 0, 0, 0, 0, 0, 0, 0, 0, 0, 0, 0, 0, 0, 0, 0, 0, 0, 0, 0, 0, 0, 0, 0, 0, 0, 0, 0, 0, 0, 0, 0, 0, 0, 0, 0, 0, 0, 0, 0, 0, 0, 0, 0, 0, 0, 0, 0, 0, 0, 0, 0, 0, 0, 0, 0, 0, 0, 0, 0, 0, 0, 0, 0, 0, 0, 0, 0, 0, 0, 0, 0, 0, 0, 0, 0, 0, 0, 0, 0, 0, 0, 0, 0, 0, 0, 0, 0, 0, 0, 0, 0, 0, 0, 0, 0, 0, 0, 0, 0, 0, 0, 0, 0, 0, 0, 0, 0, 0, 0, 0, 0, 0, 0, 0, 0, 0, 0, 0, 0, 0, 0, 0, 0, 0, 0, 0, 0, 0, 0, 0, 0, 0, 0, 0, 0, 0, 0, 0, 0, 0, 0, 0, 0, 0, 0, 0, 0, 0, 0, 0, 0, 0, 0, 0, 0, 0, 0, 0, 0, 0, 0, 0, 0, 0, 0, 0, 0, 0, 0, 0, 0, 0, 0, 0, 0, 0, 0, 0, 4, 4, 4, 4, 4, 4, 4, 4, 4, 4, 4, 4, 4, 4, 4, 4, 4, 4, 4, 4, 4, 4, 4, 4, 4, 4, 4, 4, 4, 4, 4, 4, 4, 4, 4, 4, 4, 4, 4, 4, 4, 4, 4, 4, 4, 4, 4, 4, 4, 4, 4, 4, 4, 4, 4, 4, 4, 4, 4, 4, 4, 4, 4, 4, 4, 4, 4, 4, 4, 4, 4, 4, 4, 4, 4, 4, 4, 4, 4, 4, 4, 4, 4, 4, 4, 4, 4, 4, 4, 4, 4, 4, 4, 4, 4, 4, 4, 4, 4, 4, 4, 4, 4, 4, 4, 4, 4, 4, 4, 4, 4, 4, 4, 4, 4, 4, 4, 4, 4, 4, 4, 4, 4, 4, 4, 4, 4, 4, 4, 4, 4, 4, 4, 4, 4, 4, 4, 4, 4, 4, 4, 4, 4, 4, 4, 4, 4, 4, 4, 4, 4, 4, 4, 4, 4, 4, 4, 4, 4, 4, 4, 4, 4, 4, 4, 4, 4, 4, 4, 4, 4, 4, 4, 4, 4, 4, 4, 4, 4, 4, 4, 4, 4, 4, 4, 4, 4, 4, 4, 4, 4, 4, 4, 4, 4, 4, 4, 4, 4, 4, 4, 4, 4, 4, 4, 4, 4, 4, 4, 4, 4, 4, 4, 4, 4, 4, 4, 4, 4, 4, 4, 4, 4, 4, 4, 4, 4, 4, 4, 4, 4, 4, 4, 4, 4, 4, 4, 4, 4, 4, 4, 4, 4, 4, 4, 4, 4, 4, 4, 4, 4, 4, 4, 4, 4, 4, 4, 4, 4, 4, 4, 4, 4, 4, 4, 4, 4, 4, 4, 4, 4, 4, 4, 4, 4, 4, 4, 4, 4, 4, 4, 4, 4, 4, 4, 4, 4, 4, 4, 4, 4, 4, 4, 4, 4, 4, 4, 4, 4, 4, 4, 4, 4, 4, 4, 4, 4, 4, 4, 4, 4, 4, 4, 4, 4, 4, 4, 4, 4, 4, 4, 4, 4, 4, 4, 4, 4, 4, 4, 4, 4, 4, 4, 4, 4, 4, 4, 4, 4, 4, 4, 4, 4, 4, 4, 4, 4, 4, 4, 4, 4, 4, 4, 4, 4, 4, 4, 4, 4, 4, 4, 4, 4, 4, 4, 4, 4, 4, 4, 4, 4, 4, 4, 4, 4, 4, 4, 4, 4, 4, 4, 4, 4, 4, 4, 4, 4, 4, 4, 4, 4, 4, 4, 4, 4, 4])
_uv = me_cube.uv_layers.new(name='UVMap')
_uv.uv.foreach_set('vector', [0.375, 0.2273, 0.625, 0.2273, 0.625, 0.25, 0.375, 0.25, 0.375, 0.25, 0.4581, 0.25, 0.463, 0.2825, 0.4632, 0.2952, 0.4616, 0.3132, 0.4552, 0.342, 0.4552, 0.3722, 0.4633, 0.4001, 0.4782, 0.4215, 0.4978, 0.433, 0.5189, 0.433, 0.5384, 0.4215, 0.5534, 0.4001, 0.5615, 0.3722, 0.5642, 0.3342, 0.5686, 0.3075, 0.5761, 0.2768, 0.5882, 0.25, 0.625, 0.25, 0.625, 0.5, 0.375, 0.5, 0.375, 0.7273, 0.625, 0.7273, 0.625, 0.75, 0.375, 0.75, 0.375, 0.9773, 0.625, 0.9773, 0.625, 1.0, 0.375, 1.0, 0.125, 0.7273, 0.2081, 0.7273, 0.2081, 0.75, 0.125, 0.75, 0.625, 0.5, 0.875, 0.5, 0.875, 0.75, 0.8382, 0.75, 0.8261, 0.7232, 0.8186, 0.6925, 0.8142, 0.6658, 0.8115, 0.6278, 0.8034, 0.5999, 0.7884, 0.5785, 0.7689, 0.567, 0.7478, 0.567, 0.7282, 0.5785, 0.7133, 0.5999, 0.7052, 0.6278, 0.7052, 0.658, 0.7116, 0.6868, 0.7132, 0.7048, 0.713, 0.7175, 0.7081, 0.75, 0.625, 0.75, 0.3382, 0.5227, 0.3382, 0.5, 0.375, 0.5, 0.375, 0.5227, 0.5189, 0.433, 0.4978, 0.433, 0.4978, 0.433, 0.5189, 0.433, 0.4632, 0.2952, 0.463, 0.2825, 0.463, 0.2825, 0.4632, 0.2952, 0.5384, 0.4215, 0.5189, 0.433, 0.5189, 0.433, 0.5384, 0.4215, 0.4616, 0.3132, 0.4632, 0.2952, 0.4632, 0.2952, 0.4616, 0.3132, 0.5534, 0.4001, 0.5384, 0.4215, 0.5384, 0.4215, 0.5534, 0.4001, 0.4552, 0.342, 0.4616, 0.3132, 0.4616, 0.3132, 0.4552, 0.342, 0.5615, 0.3722, 0.5534, 0.4001, 0.5534, 0.4001, 0.5615, 0.3722, 0.4552, 0.3722, 0.4552, 0.342, 0.4552, 0.342, 0.4552, 0.3722, 0.5642, 0.3342, 0.5615, 0.3722, 0.5615, 0.3722, 0.5642, 0.3342, 0.4633, 0.4001, 0.4552, 0.3722, 0.4552, 0.3722, 0.4633, 0.4001, 0.5686, 0.3075, 0.5642, 0.3342, 0.5642, 0.3342, 0.5686, 0.3075, 0.4782, 0.4215, 0.4633, 0.4001, 0.4633, 0.4001, 0.4782, 0.4215, 0.5761, 0.2768, 0.5686, 0.3075, 0.5686, 0.3075, 0.5761, 0.2768, 0.4978, 0.433, 0.4782, 0.4215, 0.4782, 0.4215, 0.4978, 0.433, 0.463, 0.2825, 0.4581, 0.25, 0.4581, 0.25, 0.463, 0.2825, 0.5882, 0.25, 0.5761, 0.2768, 0.5761, 0.2768, 0.5882, 0.25, 0.5882, 0.25, 0.5761, 0.2768, 0.5761, 0.2768, 0.5882, 0.25, 0.5882, 0.25, 0.5761, 0.2768, 0.5761, 0.2768, 0.5882, 0.25, 0.5882, 0.25, 0.5761, 0.2768, 0.5761, 0.2768, 0.5882, 0.25, 0.5882, 0.25, 0.5761, 0.2768, 0.5761, 0.2768, 0.5882, 0.25, 0.5882, 0.25, 0.5761, 0.2768, 0.5761, 0.2768, 0.5882, 0.25, 0.5882, 0.25, 0.5761, 0.2768, 0.5761, 0.2768, 0.5882, 0.25, 0.5882, 0.25, 0.5761, 0.2768, 0.5761, 0.2768, 0.5882, 0.25, 0.5882, 0.25, 0.5761, 0.2768, 0.5761, 0.2768, 0.5882, 0.25, 0.5882, 0.25, 0.5761, 0.2768, 0.5761, 0.2768, 0.5882, 0.25, 0.5882, 0.25, 0.5761, 0.2768, 0.5761, 0.2768, 0.5882, 0.25, 0.463, 0.2825, 0.4581, 0.25, 0.4581, 0.25, 0.463, 0.2825, 0.463, 0.2825, 0.4581, 0.25, 0.4581, 0.25, 0.463, 0.2825, 0.463, 0.2825, 0.4581, 0.25, 0.4581, 0.25, 0.463, 0.2825, 0.463, 0.2825, 0.4581, 0.25, 0.4581, 0.25, 0.463, 0.2825, 0.463, 0.2825, 0.4581, 0.25, 0.4581, 0.25, 0.463, 0.2825, 0.463, 0.2825, 0.4581, 0.25, 0.4581, 0.25, 0.463, 0.2825, 0.463, 0.2825, 0.4581, 0.25, 0.4581, 0.25, 0.463, 0.2825, 0.463, 0.2825, 0.4581, 0.25, 0.4581, 0.25, 0.463, 0.2825, 0.463, 0.2825, 0.4581, 0.25, 0.4581, 0.25, 0.463, 0.2825, 0.463, 0.2825, 0.4581, 0.25, 0.4581, 0.25, 0.463, 0.2825, 0.4978, 0.433, 0.4782, 0.4215, 0.4782, 0.4215, 0.4978, 0.433, 0.4978, 0.433, 0.4782, 0.4215, 0.4782, 0.4215, 0.4978, 0.433, 0.4978, 0.433, 0.4782, 0.4215, 0.4782, 0.4215, 0.4978, 0.433, 0.4978, 0.433, 0.4782, 0.4215, 0.4782, 0.4215, 0.4978, 0.433, 0.4978, 0.433, 0.4782, 0.4215, 0.4782, 0.4215, 0.4978, 0.433, 0.4978, 0.433, 0.4782, 0.4215, 0.4782, 0.4215, 0.4978, 0.433, 0.4978, 0.433, 0.4782, 0.4215, 0.4782, 0.4215, 0.4978, 0.433, 0.4978, 0.433, 0.4782, 0.4215, 0.4782, 0.4215, 0.4978, 0.433, 0.4978, 0.433, 0.4782, 0.4215, 0.4782, 0.4215, 0.4978, 0.433, 0.4978, 0.433, 0.4782, 0.4215, 0.4782, 0.4215, 0.4978, 0.433, 0.5761, 0.2768, 0.5686, 0.3075, 0.5686, 0.3075, 0.5761, 0.2768, 0.5761, 0.2768, 0.5686, 0.3075, 0.5686, 0.3075, 0.5761, 0.2768, 0.5761, 0.2768, 0.5686, 0.3075, 0.5686, 0.3075, 0.5761, 0.2768, 0.5761, 0.2768, 0.5686, 0.3075, 0.5686, 0.3075, 0.5761, 0.2768, 0.5761, 0.2768, 0.5686, 0.3075, 0.5686, 0.3075, 0.5761, 0.2768, 0.5761, 0.2768, 0.5686, 0.3075, 0.5686, 0.3075, 0.5761, 0.2768, 0.5761, 0.2768, 0.5686, 0.3075, 0.5686, 0.3075, 0.5761, 0.2768, 0.5761, 0.2768, 0.5686, 0.3075, 0.5686, 0.3075, 0.5761, 0.2768, 0.5761, 0.2768, 0.5686, 0.3075, 0.5686, 0.3075, 0.5761, 0.2768, 0.5761, 0.2768, 0.5686, 0.3075, 0.5686, 0.3075, 0.5761, 0.2768, 0.4782, 0.4215, 0.4633, 0.4001, 0.4633, 0.4001, 0.4782, 0.4215, 0.4782, 0.4215, 0.4633, 0.4001, 0.4633, 0.4001, 0.4782, 0.4215, 0.4782, 0.4215, 0.4633, 0.4001, 0.4633, 0.4001, 0.4782, 0.4215, 0.4782, 0.4215, 0.4633, 0.4001, 0.4633, 0.4001, 0.4782, 0.4215, 0.4782, 0.4215, 0.4633, 0.4001, 0.4633, 0.4001, 0.4782, 0.4215, 0.4782, 0.4215, 0.4633, 0.4001, 0.4633, 0.4001, 0.4782, 0.4215, 0.4782, 0.4215, 0.4633, 0.4001, 0.4633, 0.4001, 0.4782, 0.4215, 0.4782, 0.4215, 0.4633, 0.4001, 0.4633, 0.4001, 0.4782, 0.4215, 0.4782, 0.4215, 0.4633, 0.4001, 0.4633, 0.4001, 0.4782, 0.4215, 0.4782, 0.4215, 0.4633, 0.4001, 0.4633, 0.4001, 0.4782, 0.4215, 0.5686, 0.3075, 0.5642, 0.3342, 0.5642, 0.3342, 0.5686, 0.3075, 0.5686, 0.3075, 0.5642, 0.3342, 0.5642, 0.3342, 0.5686, 0.3075, 0.5686, 0.3075, 0.5642, 0.3342, 0.5642, 0.3342, 0.5686, 0.3075, 0.5686, 0.3075, 0.5642, 0.3342, 0.5642, 0.3342, 0.5686, 0.3075, 0.5686, 0.3075, 0.5642, 0.3342, 0.5642, 0.3342, 0.5686, 0.3075, 0.5686, 0.3075, 0.5642, 0.3342, 0.5642, 0.3342, 0.5686, 0.3075, 0.5686, 0.3075, 0.5642, 0.3342, 0.5642, 0.3342, 0.5686, 0.3075, 0.5686, 0.3075, 0.5642, 0.3342, 0.5642, 0.3342, 0.5686, 0.3075, 0.5686, 0.3075, 0.5642, 0.3342, 0.5642, 0.3342, 0.5686, 0.3075, 0.5686, 0.3075, 0.5642, 0.3342, 0.5642, 0.3342, 0.5686, 0.3075, 0.4633, 0.4001, 0.4552, 0.3722, 0.4552, 0.3722, 0.4633, 0.4001, 0.4633, 0.4001, 0.4552, 0.3722, 0.4552, 0.3722, 0.4633, 0.4001, 0.4633, 0.4001, 0.4552, 0.3722, 0.4552, 0.3722, 0.4633, 0.4001, 0.4633, 0.4001, 0.4552, 0.3722, 0.4552, 0.3722, 0.4633, 0.4001, 0.4633, 0.4001, 0.4552, 0.3722, 0.4552, 0.3722, 0.4633, 0.4001, 0.4633, 0.4001, 0.4552, 0.3722, 0.4552, 0.3722, 0.4633, 0.4001, 0.4633, 0.4001, 0.4552, 0.3722, 0.4552, 0.3722, 0.4633, 0.4001, 0.4633, 0.4001, 0.4552, 0.3722, 0.4552, 0.3722, 0.4633, 0.4001, 0.4633, 0.4001, 0.4552, 0.3722, 0.4552, 0.3722, 0.4633, 0.4001, 0.4633, 0.4001, 0.4552, 0.3722, 0.4552, 0.3722, 0.4633, 0.4001, 0.5642, 0.3342, 0.5615, 0.3722, 0.5615, 0.3722, 0.5642, 0.3342, 0.5642, 0.3342, 0.5615, 0.3722, 0.5615, 0.3722, 0.5642, 0.3342, 0.5642, 0.3342, 0.5615, 0.3722, 0.5615, 0.3722, 0.5642, 0.3342, 0.5642, 0.3342, 0.5615, 0.3722, 0.5615, 0.3722, 0.5642, 0.3342, 0.5642, 0.3342, 0.5615, 0.3722, 0.5615, 0.3722, 0.5642, 0.3342, 0.5642, 0.3342, 0.5615, 0.3722, 0.5615, 0.3722, 0.5642, 0.3342, 0.5642, 0.3342, 0.5615, 0.3722, 0.5615, 0.3722, 0.5642, 0.3342, 0.5642, 0.3342, 0.5615, 0.3722, 0.5615, 0.3722, 0.5642, 0.3342, 0.5642, 0.3342, 0.5615, 0.3722, 0.5615, 0.3722, 0.5642, 0.3342, 0.5642, 0.3342, 0.5615, 0.3722, 0.5615, 0.3722, 0.5642, 0.3342, 0.4552, 0.3722, 0.4552, 0.342, 0.4552, 0.342, 0.4552, 0.3722, 0.4552, 0.3722, 0.4552, 0.342, 0.4552, 0.342, 0.4552, 0.3722, 0.4552, 0.3722, 0.4552, 0.342, 0.4552, 0.342, 0.4552, 0.3722, 0.4552, 0.3722, 0.4552, 0.342, 0.4552, 0.342, 0.4552, 0.3722, 0.4552, 0.3722, 0.4552, 0.342, 0.4552, 0.342, 0.4552, 0.3722, 0.4552, 0.3722, 0.4552, 0.342, 0.4552, 0.342, 0.4552, 0.3722, 0.4552, 0.3722, 0.4552, 0.342, 0.4552, 0.342, 0.4552, 0.3722, 0.4552, 0.3722, 0.4552, 0.342, 0.4552, 0.342, 0.4552, 0.3722, 0.4552, 0.3722, 0.4552, 0.342, 0.4552, 0.342, 0.4552, 0.3722, 0.4552, 0.3722, 0.4552, 0.342, 0.4552, 0.342, 0.4552, 0.3722, 0.5615, 0.3722, 0.5534, 0.4001, 0.5534, 0.4001, 0.5615, 0.3722, 0.5615, 0.3722, 0.5534, 0.4001, 0.5534, 0.4001, 0.5615, 0.3722, 0.5615, 0.3722, 0.5534, 0.4001, 0.5534, 0.4001, 0.5615, 0.3722, 0.5615, 0.3722, 0.5534, 0.4001, 0.5534, 0.4001, 0.5615, 0.3722, 0.5615, 0.3722, 0.5534, 0.4001, 0.5534, 0.4001, 0.5615, 0.3722, 0.5615, 0.3722, 0.5534, 0.4001, 0.5534, 0.4001, 0.5615, 0.3722, 0.5615, 0.3722, 0.5534, 0.4001, 0.5534, 0.4001, 0.5615, 0.3722, 0.5615, 0.3722, 0.5534, 0.4001, 0.5534, 0.4001, 0.5615, 0.3722, 0.5615, 0.3722, 0.5534, 0.4001, 0.5534, 0.4001, 0.5615, 0.3722, 0.5615, 0.3722, 0.5534, 0.4001, 0.5534, 0.4001, 0.5615, 0.3722, 0.4552, 0.342, 0.4616, 0.3132, 0.4616, 0.3132, 0.4552, 0.342, 0.4552, 0.342, 0.4616, 0.3132, 0.4616, 0.3132, 0.4552, 0.342, 0.4552, 0.342, 0.4616, 0.3132, 0.4616, 0.3132, 0.4552, 0.342, 0.4552, 0.342, 0.4616, 0.3132, 0.4616, 0.3132, 0.4552, 0.342, 0.4552, 0.342, 0.4616, 0.3132, 0.4616, 0.3132, 0.4552, 0.342, 0.4552, 0.342, 0.4616, 0.3132, 0.4616, 0.3132, 0.4552, 0.342, 0.4552, 0.342, 0.4616, 0.3132, 0.4616, 0.3132, 0.4552, 0.342, 0.4552, 0.342, 0.4616, 0.3132, 0.4616, 0.3132, 0.4552, 0.342, 0.4552, 0.342, 0.4616, 0.3132, 0.4616, 0.3132, 0.4552, 0.342, 0.4552, 0.342, 0.4616, 0.3132, 0.4616, 0.3132, 0.4552, 0.342, 0.5534, 0.4001, 0.5384, 0.4215, 0.5384, 0.4215, 0.5534, 0.4001, 0.5534, 0.4001, 0.5384, 0.4215, 0.5384, 0.4215, 0.5534, 0.4001, 0.5534, 0.4001, 0.5384, 0.4215, 0.5384, 0.4215, 0.5534, 0.4001, 0.5534, 0.4001, 0.5384, 0.4215, 0.5384, 0.4215, 0.5534, 0.4001, 0.5534, 0.4001, 0.5384, 0.4215, 0.5384, 0.4215, 0.5534, 0.4001, 0.5534, 0.4001, 0.5384, 0.4215, 0.5384, 0.4215, 0.5534, 0.4001, 0.5534, 0.4001, 0.5384, 0.4215, 0.5384, 0.4215, 0.5534, 0.4001, 0.5534, 0.4001, 0.5384, 0.4215, 0.5384, 0.4215, 0.5534, 0.4001, 0.5534, 0.4001, 0.5384, 0.4215, 0.5384, 0.4215, 0.5534, 0.4001, 0.5534, 0.4001, 0.5384, 0.4215, 0.5384, 0.4215, 0.5534, 0.4001, 0.4616, 0.3132, 0.4632, 0.2952, 0.4632, 0.2952, 0.4616, 0.3132, 0.4616, 0.3132, 0.4632, 0.2952, 0.4632, 0.2952, 0.4616, 0.3132, 0.4616, 0.3132, 0.4632, 0.2952, 0.4632, 0.2952, 0.4616, 0.3132, 0.4616, 0.3132, 0.4632, 0.2952, 0.4632, 0.2952, 0.4616, 0.3132, 0.4616, 0.3132, 0.4632, 0.2952, 0.4632, 0.2952, 0.4616, 0.3132, 0.4616, 0.3132, 0.4632, 0.2952, 0.4632, 0.2952, 0.4616, 0.3132, 0.4616, 0.3132, 0.4632, 0.2952, 0.4632, 0.2952, 0.4616, 0.3132, 0.4616, 0.3132, 0.4632, 0.2952, 0.4632, 0.2952, 0.4616, 0.3132, 0.4616, 0.3132, 0.4632, 0.2952, 0.4632, 0.2952, 0.4616, 0.3132, 0.4616, 0.3132, 0.4632, 0.2952, 0.4632, 0.2952, 0.4616, 0.3132, 0.5384, 0.4215, 0.5189, 0.433, 0.5189, 0.433, 0.5384, 0.4215, 0.5384, 0.4215, 0.5189, 0.433, 0.5189, 0.433, 0.5384, 0.4215, 0.5384, 0.4215, 0.5189, 0.433, 0.5189, 0.433, 0.5384, 0.4215, 0.5384, 0.4215, 0.5189, 0.433, 0.5189, 0.433, 0.5384, 0.4215, 0.5384, 0.4215, 0.5189, 0.433, 0.5189, 0.433, 0.5384, 0.4215, 0.5384, 0.4215, 0.5189, 0.433, 0.5189, 0.433, 0.5384, 0.4215, 0.5384, 0.4215, 0.5189, 0.433, 0.5189, 0.433, 0.5384, 0.4215, 0.5384, 0.4215, 0.5189, 0.433, 0.5189, 0.433, 0.5384, 0.4215, 0.5384, 0.4215, 0.5189, 0.433, 0.5189, 0.433, 0.5384, 0.4215, 0.5384, 0.4215, 0.5189, 0.433, 0.5189, 0.433, 0.5384, 0.4215, 0.4632, 0.2952, 0.463, 0.2825, 0.463, 0.2825, 0.4632, 0.2952, 0.4632, 0.2952, 0.463, 0.2825, 0.463, 0.2825, 0.4632, 0.2952, 0.4632, 0.2952, 0.463, 0.2825, 0.463, 0.2825, 0.4632, 0.2952, 0.4632, 0.2952, 0.463, 0.2825, 0.463, 0.2825, 0.4632, 0.2952, 0.4632, 0.2952, 0.463, 0.2825, 0.463, 0.2825, 0.4632, 0.2952, 0.4632, 0.2952, 0.463, 0.2825, 0.463, 0.2825, 0.4632, 0.2952, 0.4632, 0.2952, 0.463, 0.2825, 0.463, 0.2825, 0.4632, 0.2952, 0.4632, 0.2952, 0.463, 0.2825, 0.463, 0.2825, 0.4632, 0.2952, 0.4632, 0.2952, 0.463, 0.2825, 0.463, 0.2825, 0.4632, 0.2952, 0.4632, 0.2952, 0.463, 0.2825, 0.463, 0.2825, 0.4632, 0.2952, 0.5189, 0.433, 0.4978, 0.433, 0.4978, 0.433, 0.5189, 0.433, 0.5189, 0.433, 0.4978, 0.433, 0.4978, 0.433, 0.5189, 0.433, 0.5189, 0.433, 0.4978, 0.433, 0.4978, 0.433, 0.5189, 0.433, 0.5189, 0.433, 0.4978, 0.433, 0.4978, 0.433, 0.5189, 0.433, 0.5189, 0.433, 0.4978, 0.433, 0.4978, 0.433, 0.5189, 0.433, 0.5189, 0.433, 0.4978, 0.433, 0.4978, 0.433, 0.5189, 0.433, 0.5189, 0.433, 0.4978, 0.433, 0.4978, 0.433, 0.5189, 0.433, 0.5189, 0.433, 0.4978, 0.433, 0.4978, 0.433, 0.5189, 0.433, 0.5189, 0.433, 0.4978, 0.433, 0.4978, 0.433, 0.5189, 0.433, 0.5189, 0.433, 0.4978, 0.433, 0.4978, 0.433, 0.5189, 0.433, 0.3382, 0.75, 0.3382, 0.7273, 0.375, 0.7273, 0.375, 0.75, 0.3382, 0.7273, 0.3382, 0.7045, 0.375, 0.7045, 0.375, 0.7273, 0.3382, 0.7045, 0.3382, 0.6818, 0.375, 0.6818, 0.375, 0.7045, 0.3382, 0.6818, 0.3382, 0.6591, 0.375, 0.6591, 0.375, 0.6818, 0.3382, 0.6591, 0.3382, 0.6364, 0.375, 0.6364, 0.375, 0.6591, 0.3382, 0.6364, 0.3382, 0.6136, 0.375, 0.6136, 0.375, 0.6364, 0.3382, 0.6136, 0.3382, 0.5909, 0.375, 0.5909, 0.375, 0.6136, 0.3382, 0.5909, 0.3382, 0.5682, 0.375, 0.5682, 0.375, 0.5909, 0.3382, 0.5682, 0.3382, 0.5455, 0.375, 0.5455, 0.375, 0.5682, 0.3382, 0.5455, 0.3382, 0.5227, 0.375, 0.5227, 0.375, 0.5455, 0.125, 0.5, 0.2081, 0.5, 0.2081, 0.5227, 0.125, 0.5227, 0.125, 0.5227, 0.2081, 0.5227, 0.2081, 0.5455, 0.125, 0.5455, 0.125, 0.5455, 0.2081, 0.5455, 0.2081, 0.5682, 0.125, 0.5682, 0.125, 0.5682, 0.2081, 0.5682, 0.2081, 0.5909, 0.125, 0.5909, 0.125, 0.5909, 0.2081, 0.5909, 0.2081, 0.6136, 0.125, 0.6136, 0.125, 0.6136, 0.2081, 0.6136, 0.2081, 0.6364, 0.125, 0.6364, 0.125, 0.6364, 0.2081, 0.6364, 0.2081, 0.6591, 0.125, 0.6591, 0.125, 0.6591, 0.2081, 0.6591, 0.2081, 0.6818, 0.125, 0.6818, 0.125, 0.6818, 0.2081, 0.6818, 0.2081, 0.7045, 0.125, 0.7045, 0.125, 0.7045, 0.2081, 0.7045, 0.2081, 0.7273, 0.125, 0.7273, 0.375, 0.75, 0.625, 0.75, 0.625, 0.7727, 0.375, 0.7727, 0.375, 0.7727, 0.625, 0.7727, 0.625, 0.7955, 0.375, 0.7955, 0.375, 0.7955, 0.625, 0.7955, 0.625, 0.8182, 0.375, 0.8182, 0.375, 0.8182, 0.625, 0.8182, 0.625, 0.8409, 0.375, 0.8409, 0.375, 0.8409, 0.625, 0.8409, 0.625, 0.8636, 0.375, 0.8636, 0.375, 0.8636, 0.625, 0.8636, 0.625, 0.8864, 0.375, 0.8864, 0.375, 0.8864, 0.625, 0.8864, 0.625, 0.9091, 0.375, 0.9091, 0.375, 0.9091, 0.625, 0.9091, 0.625, 0.9318, 0.375, 0.9318, 0.375, 0.9318, 0.625, 0.9318, 0.625, 0.9545, 0.375, 0.9545, 0.375, 0.9545, 0.625, 0.9545, 0.625, 0.9773, 0.375, 0.9773, 0.375, 0.5, 0.625, 0.5, 0.625, 0.5227, 0.375, 0.5227, 0.375, 0.5227, 0.625, 0.5227, 0.625, 0.5455, 0.375, 0.5455, 0.375, 0.5455, 0.625, 0.5455, 0.625, 0.5682, 0.375, 0.5682, 0.375, 0.5682, 0.625, 0.5682, 0.625, 0.5909, 0.375, 0.5909, 0.375, 0.5909, 0.625, 0.5909, 0.625, 0.6136, 0.375, 0.6136, 0.375, 0.6136, 0.625, 0.6136, 0.625, 0.6364, 0.375, 0.6364, 0.375, 0.6364, 0.625, 0.6364, 0.625, 0.6591, 0.375, 0.6591, 0.375, 0.6591, 0.625, 0.6591, 0.625, 0.6818, 0.375, 0.6818, 0.375, 0.6818, 0.625, 0.6818, 0.625, 0.7045, 0.375, 0.7045, 0.375, 0.7045, 0.625, 0.7045, 0.625, 0.7273, 0.375, 0.7273, 0.375, 0.0, 0.625, 0.0, 0.625, 0.02273, 0.375, 0.02273, 0.375, 0.02273, 0.625, 0.02273, 0.625, 0.04545, 0.375, 0.04545, 0.375, 0.04545, 0.625, 0.04545, 0.625, 0.06818, 0.375, 0.06818, 0.375, 0.06818, 0.625, 0.06818, 0.625, 0.09091, 0.375, 0.09091, 0.375, 0.09091, 0.625, 0.09091, 0.625, 0.1136, 0.375, 0.1136, 0.375, 0.1136, 0.625, 0.1136, 0.625, 0.1364, 0.375, 0.1364, 0.375, 0.1364, 0.625, 0.1364, 0.625, 0.1591, 0.375, 0.1591, 0.375, 0.1591, 0.625, 0.1591, 0.625, 0.1818, 0.375, 0.1818, 0.375, 0.1818, 0.625, 0.1818, 0.625, 0.2045, 0.375, 0.2045, 0.375, 0.2045, 0.625, 0.2045, 0.625, 0.2273, 0.375, 0.2273, 0.0, 0.0, 0.0, 0.0, 0.0, 0.0, 0.0, 0.0, 0.0, 0.0, 0.0, 0.0, 0.0, 0.0, 0.0, 0.0, 0.0, 0.0, 0.0, 0.0, 0.0, 0.0, 0.0, 0.0, 0.0, 0.0, 0.0, 0.0, 0.0, 0.0, 0.0, 0.0, 0.0, 0.0, 0.0, 0.0, 0.0, 0.0, 0.0, 0.0, 0.0, 0.0, 0.0, 0.0, 0.0, 0.0, 0.0, 0.0, 0.0, 0.0, 0.0, 0.0, 0.0, 0.0, 0.0, 0.0, 0.0, 0.0, 0.0, 0.0, 0.0, 0.0, 0.0, 0.0, 0.0, 0.0, 0.0, 0.0, 0.0, 0.0, 0.0, 0.0, 0.0, 0.0, 0.0, 0.0, 0.0, 0.0, 0.0, 0.0, 0.0, 0.0, 0.0, 0.0, 0.0, 0.0, 0.0, 0.0, 0.0, 0.0, 0.0, 0.0, 0.0, 0.0, 0.0, 0.0, 0.0, 0.0, 0.0, 0.0, 0.0, 0.0, 0.0, 0.0, 0.0, 0.0, 0.0, 0.0, 0.0, 0.0, 0.0, 0.0, 0.0, 0.0, 0.0, 0.0, 0.0, 0.0, 0.0, 0.0, 0.0, 0.0, 0.0, 0.0, 0.0, 0.0, 0.0, 0.0, 0.0, 0.0, 0.0, 0.0, 0.0, 0.0, 0.0, 0.0, 0.0, 0.0, 0.0, 0.0, 0.0, 0.0, 0.0, 0.0, 0.0, 0.0, 0.0, 0.0, 0.0, 0.0, 0.0, 0.0, 0.0, 0.0, 0.0, 0.0, 0.0, 0.0, 0.0, 0.0, 0.0, 0.0, 0.0, 0.0, 0.0, 0.0, 0.0, 0.0, 0.0, 0.0, 0.0, 0.0, 0.0, 0.0, 0.0, 0.0, 0.0, 0.0, 0.0, 0.0, 0.0, 0.0, 0.0, 0.0, 0.0, 0.0, 0.0, 0.0, 0.0, 0.0, 0.0, 0.0, 0.0, 0.0, 0.0, 0.0, 0.0, 0.0, 0.0, 0.0, 0.0, 0.0, 0.0, 0.0, 0.0, 0.0, 0.0, 0.0, 0.0, 0.0, 0.0, 0.0, 0.0, 0.0, 0.0, 0.0, 0.0, 0.0, 0.0, 0.0, 0.0, 0.0, 0.0, 0.0, 0.0, 0.0, 0.0, 0.0, 0.0, 0.0, 0.0, 0.0, 0.0, 0.0, 0.0, 0.0, 0.0, 0.0, 0.0, 0.0, 0.0, 0.0, 0.0, 0.0, 0.0, 0.0, 0.0, 0.0, 0.0, 0.0, 0.0, 0.0, 0.0, 0.0, 0.0, 0.0, 0.0, 0.0, 0.0, 0.0, 0.0, 0.0, 0.0, 0.0, 0.0, 0.0, 0.0, 0.0, 0.0, 0.0, 0.0, 0.0, 0.0, 0.0, 0.0, 0.0, 0.0, 0.0, 0.0, 0.0, 0.0, 0.0, 0.0, 0.0, 0.0, 0.0, 0.0, 0.0, 0.0, 0.0, 0.0, 0.0, 0.0, 0.0, 0.0, 0.0, 0.0, 0.0, 0.0, 0.0, 0.0, 0.0, 0.0, 0.0, 0.0, 0.0, 0.0, 0.0, 0.0, 0.0, 0.0, 0.0, 0.0, 0.0, 0.0, 0.0, 0.0, 0.0, 0.0, 0.0, 0.0, 0.0, 0.0, 0.0, 0.0, 0.0, 0.0, 0.0, 0.0, 0.0, 0.0, 0.0, 0.0, 0.0, 0.0, 0.0, 0.0, 0.0, 0.0, 0.0, 0.0, 0.0, 0.0, 0.0, 0.0, 0.0, 0.0, 0.0, 0.0, 0.0, 0.0, 0.0, 0.0, 0.0, 0.0, 0.0, 0.0, 0.0, 0.0, 0.0, 0.0, 0.0, 0.0, 0.0, 0.0, 0.0, 0.0, 0.0, 0.0, 0.0, 0.0, 0.0, 0.0, 0.0, 0.0, 0.0, 0.0, 0.0, 0.0, 0.0, 0.0, 0.0, 0.0, 0.0, 0.0, 0.0, 0.0, 0.0, 0.0, 0.0, 0.0, 0.0, 0.0, 0.0, 0.0, 0.0, 0.0, 0.0, 0.0, 0.0, 0.0, 0.0, 0.0, 0.0, 0.0, 0.0, 0.0, 0.0, 0.0, 0.0, 0.0, 0.0, 0.0, 0.0, 0.0, 0.0, 0.0, 0.0, 0.0, 0.0, 0.0, 0.0, 0.0, 0.0, 0.0, 0.0, 0.0, 0.0, 0.0, 0.0, 0.0, 0.0, 0.0, 0.0, 0.0, 0.0, 0.0, 0.0, 0.0, 0.0, 0.0, 0.0, 0.0, 0.0, 0.0, 0.0, 0.0, 0.0, 0.0, 0.0, 0.0, 0.0, 0.0, 0.0, 0.0, 0.0, 0.0, 0.0, 0.0, 0.0, 0.0, 0.0, 0.0, 0.0, 0.0, 0.0, 0.0, 0.0, 0.0, 0.0, 0.0, 0.0, 0.0, 0.0, 0.0, 0.0, 0.0, 0.0, 0.0, 0.0, 0.0, 0.0, 0.0, 0.0, 0.0, 0.0, 0.0, 0.0, 0.0, 0.0, 0.0, 0.0, 0.0, 0.0, 0.0, 0.0, 0.0, 0.0, 0.0, 0.0, 0.0, 0.0, 0.0, 0.0, 0.0, 0.0, 0.0, 0.0, 0.0, 0.0, 0.0, 0.0, 0.0, 0.0, 0.0, 0.0, 0.0, 0.0, 0.0, 0.0, 0.0, 0.0, 0.0, 0.0, 0.0, 0.0, 0.0, 0.0, 0.0, 0.0, 0.0, 0.0, 0.0, 0.0, 0.0, 0.0, 0.0, 0.0, 0.0, 0.0, 0.0, 0.0, 0.0, 0.0, 0.0, 0.0, 0.0, 0.0, 0.0, 0.0, 0.0, 0.0, 0.0, 0.0, 0.0, 0.0, 0.0, 0.0, 0.0, 0.0, 0.0, 0.0, 0.0, 0.0, 0.0, 0.0, 0.0, 0.0, 0.0, 0.0, 0.0, 0.0, 0.0, 0.0, 0.0, 0.0, 0.0, 0.0, 0.0, 0.0, 0.0, 0.0, 0.0, 0.0, 0.0, 0.0, 0.0, 0.0, 0.0, 0.0, 0.0, 0.0, 0.0, 0.0, 0.0, 0.0, 0.0, 0.0, 0.0, 0.0, 0.0, 0.0, 0.0, 0.0, 0.0, 0.0, 0.0, 0.0, 0.0, 0.0, 0.0, 0.0, 0.0, 0.0, 0.0, 0.0, 0.0, 0.0, 0.0, 0.0, 0.0, 0.0, 0.0, 0.0, 0.0, 0.0, 0.0, 0.0, 0.0, 0.0, 0.0, 0.0, 0.0, 0.0, 0.0, 0.0, 0.0, 0.0, 0.0, 0.0, 0.0, 0.0, 0.0, 0.0, 0.0, 0.0, 0.0, 0.0, 0.0, 0.0, 0.0, 0.0, 0.0, 0.0, 0.0, 0.0, 0.0, 0.0, 0.0, 0.0, 0.0, 0.0, 0.0, 0.0, 0.0, 0.0, 0.0, 0.0, 0.0, 0.0, 0.0, 0.0, 0.0, 0.0, 0.0, 0.0, 0.0, 0.0, 0.0, 0.0, 0.0, 0.0, 0.0, 0.0, 0.0, 0.0, 0.0, 0.0, 0.0, 0.0, 0.0, 0.0, 0.0, 0.0, 0.0, 0.0, 0.0, 0.0, 0.0, 0.0, 0.0, 0.0, 0.0, 0.0, 0.0, 0.0, 0.0, 0.0, 0.0, 0.0, 0.0, 0.0, 0.0, 0.0, 0.0, 0.0, 0.0, 0.0, 0.0, 0.0, 0.0, 0.0, 0.0, 0.0, 0.0, 0.0, 0.0, 0.0, 0.0, 0.0, 0.0, 0.0, 0.0, 0.0, 0.0, 0.0, 0.0, 0.0, 0.0, 0.0, 0.0, 0.0, 0.0, 0.0, 0.0, 0.0, 0.0, 0.0, 0.0, 0.0, 0.0, 0.0, 0.0, 0.0, 0.0, 0.0, 0.0, 0.0, 0.0, 0.0, 0.0, 0.0, 0.0, 0.0, 0.0, 0.0, 0.0, 0.0, 0.0, 0.0, 0.0, 0.0, 0.0, 0.0, 0.0, 0.0, 0.0, 0.0, 0.0, 0.0, 0.0, 0.0, 0.0, 0.0, 0.0, 0.0, 0.0, 0.0, 0.0, 0.0, 0.0, 0.0, 0.0, 0.0, 0.0, 0.0, 0.0, 0.0, 0.0, 0.0, 0.0, 0.0, 0.0, 0.0, 0.0, 0.0, 0.0, 0.0, 0.0, 0.0, 0.0, 0.0, 0.0, 0.0, 0.0, 0.0, 0.0, 0.0, 0.0, 0.0, 0.0, 0.0, 0.0, 0.0, 0.0, 0.0, 0.0, 0.0, 0.0, 0.0, 0.0, 0.0, 0.0, 0.0, 0.0, 0.0, 0.0, 0.0, 0.0, 0.0, 0.0, 0.0, 0.0, 0.0, 0.0, 0.0, 0.0, 0.0, 0.0, 0.0, 0.0, 0.0, 0.0, 0.0, 0.0, 0.0, 0.0, 0.0, 0.0, 0.0, 0.0, 0.0, 0.0, 0.0, 0.0, 0.0, 0.0, 0.0, 0.0, 0.0, 0.0, 0.0, 0.0, 0.0, 0.0, 0.0, 0.0, 0.0, 0.0, 0.0, 0.0, 0.0, 0.0, 0.0, 0.0, 0.0, 0.0, 0.0, 0.0, 0.0, 0.0, 0.0, 0.0, 0.0, 0.0, 0.0, 0.0, 0.0, 0.0, 0.0, 0.0, 0.0, 0.0, 0.0, 0.0, 0.0, 0.0, 0.0, 0.0, 0.0, 0.0, 0.0, 0.0, 0.0, 0.0, 0.0, 0.0, 0.0, 0.0, 0.0, 0.0, 0.0, 0.0, 0.0, 0.0, 0.0, 0.0, 0.0, 0.0, 0.0, 0.0, 0.0, 0.0, 0.0, 0.0, 0.0, 0.0, 0.0, 0.0, 0.0, 0.0, 0.0, 0.0, 0.0, 0.0, 0.0, 0.0, 0.0, 0.0, 0.0, 0.0, 0.0, 0.0, 0.0, 0.0, 0.0, 0.0, 0.0, 0.0, 0.0, 0.0, 0.0, 0.0, 0.0, 0.0, 0.0, 0.0, 0.0, 0.0, 0.0, 0.0, 0.0, 0.0, 0.0, 0.0, 0.0, 0.0, 0.0, 0.0, 0.0, 0.0, 0.0, 0.0, 0.0, 0.0, 0.0, 0.0, 0.0, 0.0, 0.0, 0.0, 0.0, 0.0, 0.0, 0.0, 0.0, 0.0, 0.0, 0.0, 0.0, 0.0, 0.0, 0.0, 0.0, 0.0, 0.0, 0.0, 0.0, 0.0, 0.0, 0.0, 0.0, 0.0, 0.0, 0.0, 0.0, 0.0, 0.0, 0.0, 0.0, 0.0, 0.0, 0.0, 0.0, 0.0, 0.0, 0.0, 0.0, 0.0, 0.0, 0.0, 0.0, 0.0, 0.0, 0.0, 0.0, 0.0, 0.0, 0.0, 0.0, 0.0, 0.0, 0.0, 0.0, 0.0, 0.0, 0.0, 0.0, 0.0, 0.0, 0.0, 0.0, 0.0, 0.0, 0.0, 0.0, 0.0, 0.0, 0.0, 0.0, 0.0, 0.0, 0.0, 0.0, 0.0, 0.0, 0.0, 0.0, 0.0, 0.0, 0.0, 0.0, 0.0, 0.0, 0.0, 0.0, 0.0, 0.0, 0.0, 0.0, 0.0, 0.0, 0.0, 0.0, 0.0, 0.0, 0.0, 0.0, 0.0, 0.0, 0.0, 0.0, 0.0, 0.0, 0.0, 0.0, 0.0, 0.0, 0.0, 0.0, 0.0, 0.0, 0.0, 0.0, 0.0, 0.0, 0.0, 0.0, 0.0, 0.0, 0.0, 0.0, 0.0, 0.0, 0.0, 0.0, 0.0, 0.0, 0.0, 0.0, 0.0, 0.0, 0.0, 0.0, 0.0, 0.0, 0.0, 0.0, 0.0, 0.0, 0.0, 0.0, 0.0, 0.0, 0.0, 0.0, 0.0, 0.0, 0.0, 0.0, 0.0, 0.0, 0.0, 0.0, 0.0, 0.0, 0.0, 0.0, 0.0, 0.0, 0.0, 0.0, 0.0, 0.0, 0.0, 0.0, 0.0, 0.0, 0.0, 0.0, 0.0, 0.0, 0.0, 0.0, 0.0, 0.0, 0.0, 0.0, 0.0, 0.0, 0.0, 0.0, 0.0, 0.0, 0.0, 0.0, 0.0, 0.0, 0.0, 0.0, 0.0, 0.0, 0.0, 0.0, 0.0, 0.0, 0.0, 0.0, 0.0, 0.0, 0.0, 0.0, 0.0, 0.0, 0.0, 0.0, 0.0, 0.0, 0.0, 0.0, 0.0, 0.0, 0.0, 0.0, 0.0, 0.0, 0.0, 0.0, 0.0, 0.0, 0.0, 0.0, 0.0, 0.0, 0.0, 0.0, 0.0, 0.0, 0.0, 0.0, 0.0, 0.0, 0.0, 0.0, 0.0, 0.0, 0.0, 0.0, 0.0, 0.0, 0.0, 0.0, 0.0, 0.0, 0.0, 0.0, 0.0, 0.0, 0.0, 0.0, 0.0, 0.0, 0.0, 0.0, 0.0, 0.0, 0.0, 0.0, 0.0, 0.0, 0.0, 0.0, 0.0, 0.0, 0.0, 0.0, 0.0, 0.0, 0.0, 0.0, 0.0, 0.0, 0.0, 0.0, 0.0, 0.0, 0.0, 0.0, 0.0, 0.0, 0.0, 0.0, 0.0, 0.0, 0.0, 0.0, 0.0, 0.0, 0.0, 0.0, 0.0, 0.0, 0.0, 0.0, 0.0, 0.0, 0.0, 0.0, 0.0, 0.0, 0.0, 0.0, 0.0, 0.0, 0.0, 0.0, 0.0, 0.0, 0.0, 0.0, 0.0, 0.0, 0.0, 0.0, 0.0, 0.0, 0.0, 0.0, 0.0, 0.0, 0.0, 0.0, 0.0, 0.0, 0.0, 0.0, 0.0, 0.0, 0.0, 0.0, 0.0, 0.0, 0.0, 0.0, 0.0, 0.0, 0.0, 0.0, 0.0, 0.0, 0.0, 0.0, 0.0, 0.0, 0.0, 0.0, 0.0, 0.0, 0.0, 0.0, 0.0, 0.0, 0.0, 0.0, 0.0, 0.0, 0.0, 0.0, 0.0, 0.0, 0.0, 0.0, 0.0, 0.0, 0.0, 0.0, 0.0, 0.0, 0.0, 0.0, 0.0, 0.0, 0.0, 0.0, 0.0, 0.0, 0.0, 0.0, 0.0, 0.0, 0.0, 0.0, 0.0, 0.0, 0.0, 0.0, 0.0, 0.0, 0.0, 0.0, 0.0, 0.0, 0.0, 0.0, 0.0, 0.0, 0.0, 0.0, 0.0, 0.0, 0.0, 0.0, 0.0, 0.0, 0.0, 0.0, 0.0, 0.0, 0.0, 0.0, 0.0, 0.0, 0.0, 0.0, 0.0, 0.0, 0.0, 0.0, 0.0, 0.0, 0.0, 0.0, 0.0, 0.0, 0.0, 0.0, 0.0, 0.0, 0.0, 0.0, 0.0, 0.0, 0.0, 0.0, 0.0, 0.0, 0.0, 0.0, 0.0, 0.0, 0.0, 0.0, 0.0, 0.0, 0.0, 0.0, 0.0, 0.0, 0.0, 0.0, 0.0, 0.0, 0.0, 0.0, 0.0, 0.0, 0.0, 0.0, 0.0, 0.0, 0.0, 0.0, 0.0, 0.0, 0.0, 0.0, 0.0, 0.0, 0.0, 0.0, 0.0, 0.0, 0.0, 0.0, 0.0, 0.0, 0.0, 0.0, 0.0, 0.0, 0.0, 0.0, 0.0, 0.0, 0.0, 0.0, 0.0, 0.0, 0.0, 0.0, 0.0, 0.0, 0.0, 0.0, 0.0, 0.0, 0.0, 0.0, 0.0, 0.0, 0.0, 0.0, 0.0, 0.0, 0.0, 0.0, 0.0, 0.0, 0.0, 0.0, 0.0, 0.0, 0.0, 0.0, 0.0, 0.0, 0.0, 0.0, 0.0, 0.0, 0.0, 0.0, 0.0, 0.0, 0.0, 0.0, 0.0, 0.0, 0.0, 0.0, 0.0, 0.0, 0.0, 0.0, 0.0, 0.0, 0.0, 0.0, 0.0, 0.0, 0.0, 0.0, 0.0, 0.0, 0.0, 0.0, 0.0, 0.0, 0.0, 0.0, 0.0, 0.0, 0.0, 0.0, 0.0, 0.0, 0.0, 0.0, 0.0, 0.0, 0.0, 0.0, 0.0, 0.0, 0.0, 0.0, 0.0, 0.0, 0.0, 0.0, 0.0, 0.0, 0.0, 0.0, 0.0, 0.0, 0.0, 0.0, 0.0, 0.0, 0.0, 0.0, 0.0, 0.0, 0.0, 0.0, 0.0, 0.0, 0.0, 0.0, 0.0, 0.0, 0.0, 0.0, 0.0, 0.0, 0.0, 0.0, 0.0, 0.0, 0.0, 0.0, 0.0, 0.0, 0.0, 0.0, 0.0, 0.0, 0.0, 0.0, 0.0, 0.0, 0.0, 0.0, 0.0, 0.0, 0.0, 0.0, 0.0, 0.0, 0.0, 0.0, 0.0, 0.0, 0.0, 0.0, 0.0, 0.0, 0.0, 0.0, 0.0, 0.0, 0.0, 0.0, 0.0, 0.0, 0.0, 0.0, 0.0, 0.0, 0.0, 0.0, 0.0, 0.0, 0.0, 0.0, 0.0, 0.0, 0.0, 0.0, 0.0, 0.0, 0.0, 0.0, 0.0, 0.0, 0.0, 0.0, 0.0, 0.0, 0.0, 0.0, 0.0, 0.0, 0.0, 0.0, 0.0, 0.0, 0.0, 0.0, 0.0, 0.0, 0.0, 0.0, 0.0, 0.0, 0.0, 0.0, 0.0, 0.0, 0.0, 0.0, 0.0, 0.0, 0.0, 0.0, 0.0, 0.0, 0.0, 0.0, 0.0, 0.0, 0.0, 0.0, 0.0, 0.0, 0.0, 0.0, 0.0, 0.0, 0.0, 0.0, 0.0, 0.0, 0.0, 0.0, 0.0, 0.0, 0.0, 0.0, 0.0, 0.0, 0.0, 0.0, 0.0, 0.0, 0.0, 0.0, 0.0, 0.0, 0.0, 0.0, 0.0, 0.0, 0.0, 0.0, 0.0, 0.0, 0.0, 0.0, 0.0, 0.0, 0.0, 0.0, 0.0, 0.0, 0.0, 0.0, 0.0, 0.0, 0.0, 0.0, 0.0, 0.0, 0.0, 0.0, 0.0, 0.0, 0.0, 0.0, 0.0, 0.0, 0.0, 0.0, 0.0, 0.0, 0.0, 0.0, 0.0, 0.0, 0.0, 0.0, 0.0, 0.0, 0.0, 0.0, 0.0, 0.0, 0.0, 0.0, 0.0, 0.0, 0.0, 0.0, 0.0, 0.0, 0.0, 0.0, 0.0, 0.0, 0.0, 0.0, 0.0, 0.0, 0.0, 0.0, 0.0, 0.0, 0.0, 0.0, 0.0, 0.0, 0.0, 0.0, 0.0, 0.0, 0.0, 0.0, 0.0, 0.0, 0.0, 0.0, 0.0, 0.0, 0.0, 0.0, 0.0, 0.0, 0.0, 0.0, 0.0, 0.0, 0.0, 0.0, 0.0, 0.0, 0.0, 0.0, 0.0, 0.0, 0.0, 0.0, 0.0, 0.0, 0.0, 0.0, 0.0, 0.0, 0.0, 0.0, 0.0, 0.0, 0.0, 0.0, 0.0, 0.0, 0.0, 0.0, 0.0, 0.0, 0.0, 0.0, 0.0, 0.0, 0.0, 0.0, 0.0, 0.0, 0.0, 0.0, 0.0, 0.0, 0.0, 0.0, 0.0, 0.0, 0.0, 0.0, 0.0, 0.0, 0.0, 0.0, 0.0, 0.0, 0.0, 0.0, 0.0, 0.0, 0.0, 0.0, 0.0, 0.0, 0.0, 0.0, 0.0, 0.0, 0.0, 0.0, 0.0, 0.0, 0.0, 0.0, 0.0, 0.0, 0.0, 0.0, 0.0, 0.0, 0.0, 0.0, 0.0, 0.0, 0.0, 0.0, 0.0, 0.0, 0.0, 0.0, 0.0, 0.0, 0.0, 0.0, 0.0, 0.0, 0.0, 0.0, 0.0, 0.0, 0.0, 0.0, 0.0, 0.0, 0.0, 0.0, 0.0, 0.0, 0.0, 0.0, 0.0, 0.0, 0.0, 0.0, 0.0, 0.0, 0.0, 0.0, 0.0, 0.0, 0.0, 0.0, 0.0, 0.0, 0.0, 0.0, 0.0, 0.0, 0.0, 0.0, 0.0, 0.0, 0.0, 0.0, 0.0, 0.0, 0.0, 0.0, 0.0, 0.0, 0.0, 0.0, 0.0, 0.0, 0.0, 0.0, 0.0, 0.0, 0.0, 0.0, 0.0, 0.0, 0.0, 0.0, 0.0, 0.0, 0.0, 0.0, 0.0, 0.0, 0.0, 0.0, 0.0, 0.0, 0.0, 0.0, 0.0, 0.0, 0.0, 0.0, 0.0, 0.0, 0.0, 0.0, 0.0, 0.0, 0.0, 0.0, 0.0, 0.0, 0.0, 0.0, 0.0, 0.0, 0.0, 0.0, 0.0, 0.0, 0.0, 0.0, 0.0, 0.0, 0.0, 0.0, 0.0, 0.0, 0.0, 0.0, 0.0, 0.0, 0.0, 0.0, 0.0, 0.0, 0.0, 0.0, 0.0, 0.0, 0.0, 0.0, 0.0, 0.0, 0.0, 0.0, 0.0, 0.0, 0.0, 0.0, 0.0, 0.0, 0.0, 0.0, 0.0, 0.0, 0.0, 0.0, 0.0, 0.0, 0.0, 0.0, 0.0, 0.0, 0.0, 0.0, 0.0, 0.0, 0.0, 0.0, 0.0, 0.0, 0.0, 0.0, 0.0, 0.0, 0.0, 0.0, 0.0, 0.0, 0.0, 0.0, 0.0, 0.0, 0.0, 0.0, 0.0, 0.0, 0.0, 0.0, 0.0, 0.0, 0.0, 0.0, 0.0, 0.0, 0.0, 0.0, 0.0, 0.0, 0.0, 0.0, 0.0, 0.0, 0.0, 0.0, 0.0, 0.0, 0.0, 0.0, 0.0, 0.0, 0.0, 0.0, 0.0, 0.0, 0.0, 0.0, 0.0, 0.0, 0.0, 0.0, 0.0, 0.0, 0.0, 0.0, 0.0, 0.0, 0.0, 0.0, 0.0, 0.0, 0.0, 0.0, 0.0, 0.0, 0.0, 0.0, 0.0, 0.0, 0.0, 0.0, 0.0, 0.0, 0.0, 0.0, 0.0, 0.0, 0.0, 0.0, 0.0, 0.0, 0.0, 0.0, 0.0, 0.0, 0.0, 0.0, 0.0, 0.0, 0.0, 0.0, 0.0, 0.0, 0.0, 0.0, 0.0, 0.0, 0.0, 0.0, 0.0, 0.0, 0.0, 0.0, 0.0, 0.0, 0.0, 0.0, 0.0, 0.0, 0.0, 0.0, 0.0, 0.0, 0.0, 0.0, 0.0, 0.0, 0.0, 0.0, 0.0, 0.0, 0.0, 0.0, 0.0, 0.0, 0.0, 0.0, 0.0, 0.0, 0.0, 0.0, 0.0, 0.0, 0.0, 0.0, 0.0, 0.0, 0.0, 0.0, 0.0, 0.0, 0.0, 0.0, 0.0, 0.0, 0.0, 0.0, 0.0, 0.0, 0.0, 0.0, 0.0, 0.0, 0.0, 0.0, 0.0, 0.0, 0.0, 0.0, 0.0, 0.0, 0.0, 0.0, 0.0, 0.0, 0.0, 0.0, 0.0, 0.0, 0.0, 0.0, 0.0, 0.0, 0.0, 0.0, 0.0, 0.0, 0.0, 0.0, 0.0, 0.0, 0.0, 0.0, 0.0, 0.0, 0.0, 0.0, 0.0, 0.0, 0.0, 0.0, 0.0, 0.0, 0.0, 0.0, 0.0, 0.0, 0.0, 0.0, 0.0, 0.0, 0.0, 0.0, 0.0, 0.0, 0.0, 0.0, 0.0, 0.0, 0.0, 0.0, 0.0, 0.0, 0.0, 0.0, 0.0, 0.0, 0.0, 0.0, 0.0, 0.0, 0.0, 0.0, 0.0, 0.0, 0.0, 0.0, 0.0, 0.0, 0.0, 0.0, 0.0, 0.0, 0.0, 0.0, 0.0, 0.0, 0.0, 0.0, 0.0, 0.0, 0.0, 0.0, 0.0, 0.0, 0.0, 0.0, 0.0, 0.0, 0.0, 0.0, 0.0, 0.0, 0.0, 0.0, 0.0, 0.0, 0.0, 0.0, 0.0, 0.0, 0.0, 0.0, 0.0, 0.0, 0.0, 0.0, 0.0, 0.0, 0.0, 0.0, 0.0, 0.0, 0.0, 0.0, 0.0, 0.0, 0.0, 0.0, 0.0, 0.0, 0.0, 0.0, 0.0, 0.0, 0.0, 0.0, 0.0, 0.0, 0.0, 0.0, 0.0, 0.0, 0.0, 0.0, 0.0, 0.0, 0.0, 0.0, 0.0, 0.0, 0.0, 0.0, 0.0, 0.0, 0.0, 0.0, 0.0, 0.0, 0.0, 0.0, 0.0, 0.0, 0.0, 0.0, 0.0, 0.0, 0.0, 0.0, 0.0, 0.0, 0.0, 0.0, 0.0, 0.0, 0.0, 0.0, 0.0, 0.0, 0.0, 0.0, 0.0, 0.0, 0.0, 0.0, 0.0, 0.0, 0.0, 0.0, 0.0, 0.0, 0.0, 0.0, 0.0, 0.0, 0.0, 0.0, 0.0, 0.0, 0.0, 0.0, 0.0, 0.0, 0.0, 0.0, 0.0, 0.0, 0.0, 0.0, 0.0, 0.0, 0.0, 0.0, 0.0, 0.0, 0.0, 0.0, 0.0, 0.0, 0.0, 0.0, 0.0, 0.0, 0.0, 0.0, 0.0, 0.0, 0.0, 0.0, 0.0, 0.0, 0.0, 0.0, 0.0, 0.0, 0.0, 0.0, 0.0, 0.0, 0.0, 0.0, 0.0, 0.0, 0.0, 0.0, 0.0, 0.0, 0.0, 0.0, 0.0, 0.0, 0.0, 0.0, 0.0, 0.0, 0.0, 0.0, 0.0, 0.0, 0.0, 0.0, 0.0, 0.0, 0.0, 0.0, 0.0, 0.0, 0.0, 0.0, 0.0, 0.0, 0.0, 0.0, 0.0, 0.0, 0.0, 0.0, 0.0, 0.0, 0.0, 0.0, 0.0, 0.0, 0.0, 0.0, 0.0, 0.0, 0.0, 0.0, 0.0, 0.0, 0.0, 0.0, 0.0, 0.0, 0.0, 0.0, 0.0, 0.0, 0.0, 0.0, 0.0, 0.0, 0.0, 0.0, 0.0, 0.0, 0.0, 0.0, 0.0, 0.0, 0.0, 0.0, 0.0, 0.0, 0.0, 0.0, 0.0, 0.0, 0.0, 0.0, 0.0, 0.0, 0.0, 0.0, 0.0, 0.0, 0.0, 0.0, 0.0, 0.0, 0.0, 0.0, 0.0, 0.0, 0.0, 0.0, 0.0, 0.0, 0.0, 0.0, 0.0, 0.0, 0.0, 0.0, 0.0, 0.0, 0.0, 0.0, 0.0, 0.0, 0.0, 0.0, 0.0, 0.0, 0.0, 0.0, 0.0, 0.0, 0.0, 0.0, 0.0, 0.0, 0.0, 0.0, 0.0, 0.0, 0.0, 0.0, 0.0, 0.0, 0.0, 0.0, 0.0, 0.0, 0.0, 0.0, 0.0, 0.0, 0.0, 0.0, 0.0, 0.0, 0.0, 0.0, 0.0, 0.0, 0.0, 0.0, 0.0, 0.0, 0.0, 0.0, 0.0, 0.0, 0.0, 0.0, 0.0, 0.0, 0.0, 0.0, 0.0, 0.0, 0.0, 0.0, 0.0, 0.0, 0.0, 0.0, 0.0, 0.0, 0.0, 0.0, 0.0, 0.0, 0.0, 0.0, 0.0, 0.0, 0.0, 0.0, 0.0, 0.0, 0.0, 0.0, 0.0, 0.0, 0.0, 0.0, 0.0, 0.0, 0.0, 0.0, 0.0, 0.0, 0.0, 0.0, 0.0, 0.0, 0.0, 0.0, 0.0, 0.0, 0.0, 0.0, 0.0, 0.0, 0.0, 0.0, 0.0, 0.0, 0.0, 0.0, 0.0, 0.0, 0.0, 0.0, 0.0, 0.0, 0.0, 0.0, 0.0, 0.0, 0.0, 0.0, 0.0, 0.0, 0.0, 0.0, 0.0, 0.0, 0.0, 0.0, 0.0, 0.0, 0.0, 0.0, 0.0, 0.0, 0.0, 0.0, 0.0, 0.0, 0.0, 0.0, 0.0, 0.0, 0.0, 0.0, 0.0, 0.0, 0.0, 0.0, 0.0, 0.0, 0.0, 0.0, 0.0, 0.0, 0.0, 0.0, 0.0, 0.0, 0.0, 0.0, 0.0, 0.0, 0.0, 0.0, 0.0, 0.0, 0.0, 0.0, 0.0, 0.0, 0.0, 0.0, 0.0, 0.0, 0.0, 0.0, 0.0, 0.0, 0.0, 0.0, 0.0, 0.0, 0.0, 0.0, 0.0, 0.0, 0.0, 0.0, 0.0, 0.0, 0.0, 0.0, 0.0, 0.0, 0.0, 0.0, 0.0, 0.0, 0.0, 0.0, 0.0, 0.0, 0.0, 0.0, 0.0, 0.0, 0.0, 0.0, 0.0, 0.0, 0.0, 0.0, 0.0, 0.0, 0.0, 0.0, 0.0, 0.0, 0.0, 0.0, 0.0, 0.0, 0.0, 0.0, 0.0, 0.0, 0.0, 0.0, 0.0, 0.0, 0.0, 0.0, 0.0, 0.0, 0.0, 0.0, 0.0, 0.0, 0.0, 0.0, 0.0, 0.0, 0.0, 0.0, 0.0, 0.0, 0.0, 0.0, 0.0, 0.0, 0.0, 0.0, 0.0, 0.0, 0.0, 0.0, 0.0, 0.0, 0.0, 0.0, 0.0, 0.0, 0.0, 0.0, 0.0, 0.0, 0.0, 0.0, 0.0, 0.0, 0.0, 0.0, 0.0, 0.0, 0.0, 0.0, 0.0, 0.0, 0.0, 0.0, 0.0, 0.0, 0.0, 0.0, 0.0, 0.0, 0.0, 0.0, 0.0, 0.0, 0.0, 0.0, 0.0, 0.0, 0.0, 0.0, 0.0, 0.0, 0.0, 0.0, 0.0, 0.0, 0.0, 0.0, 0.0, 0.0, 0.0, 0.0, 0.0, 0.0, 0.0, 0.0, 0.0, 0.0, 0.0, 0.0, 0.0, 0.0, 0.0, 0.0, 0.0, 0.0, 0.0, 0.0, 0.0, 0.0, 0.0, 0.0, 0.0, 0.0, 0.0, 0.0, 0.0, 0.0, 0.0, 0.0, 0.0, 0.0, 0.0, 0.0, 0.0, 0.0, 0.0, 0.0, 0.0, 0.0, 0.0, 0.0, 0.0, 0.0, 0.0, 0.0, 0.0, 0.0, 0.0, 0.0, 0.0, 0.0, 0.0, 0.0, 0.0, 0.0, 0.0, 0.0, 0.0, 0.0, 0.0, 0.0, 0.0, 0.0, 0.0, 0.0, 0.0, 0.0, 0.0, 0.0, 0.0, 0.0, 0.0, 0.0, 0.0, 0.0, 0.0, 0.0, 0.0, 0.0, 0.0, 0.0, 0.0, 0.0, 0.0, 0.0, 0.0, 0.0, 0.0, 0.0, 0.0, 0.0, 0.0, 0.0, 0.0, 0.0, 0.0, 0.0, 0.0, 0.0, 0.0, 0.0, 0.0, 0.0, 0.0, 0.0, 0.0, 0.0, 0.0, 0.0, 0.0, 0.0, 0.0, 0.0, 0.0, 0.0, 0.0, 0.0, 0.0, 0.0, 0.0, 0.0, 0.0, 0.0, 0.0, 0.0, 0.0, 0.0, 0.0, 0.0, 0.0, 0.0, 0.0, 0.0, 0.0, 0.0, 0.0, 0.0, 0.0, 0.0, 0.0, 0.0, 0.0, 0.0, 0.0, 0.0, 0.0, 0.0, 0.0, 0.0, 0.0, 0.0, 0.0, 0.0, 0.0, 0.0, 0.0, 0.0, 0.0, 0.0, 0.0, 0.0, 0.0, 0.0, 0.0, 0.0, 0.0, 0.0, 0.0, 0.0, 0.0, 0.0, 0.0, 0.0, 0.0, 0.0, 0.0, 0.0, 0.0, 0.0, 0.0, 0.0, 0.0, 0.0, 0.0, 0.0, 0.0, 0.0, 0.0, 0.0, 0.0, 0.0, 0.0, 0.0, 0.0, 0.0, 0.0, 0.0, 0.0, 0.0, 0.0, 0.0, 0.0, 0.0, 0.0, 0.0, 0.0, 0.0, 0.0, 0.0, 0.0, 0.0, 0.0, 0.0, 0.0, 0.0, 0.0, 0.0, 0.0, 0.0, 0.0, 0.0, 0.0, 0.0, 0.0, 0.0, 0.0, 0.0, 0.0, 0.0, 0.0, 0.0, 0.0, 0.0, 0.0, 0.0, 0.0, 0.0, 0.0, 0.0, 0.0, 0.0, 0.0, 0.0, 0.0, 0.0, 0.0, 0.0, 0.0, 0.0, 0.0, 0.0, 0.0, 0.0, 0.0, 0.0, 0.0, 0.0, 0.0, 0.0, 0.0, 0.0, 0.0, 0.0, 0.0, 0.0, 0.0, 0.0, 0.0, 0.0, 0.0, 0.0, 0.0, 0.0, 0.0, 0.0, 0.0, 0.0, 0.0, 0.0, 0.0, 0.0, 0.0, 0.0, 0.0, 0.0, 0.0, 0.0, 0.0, 0.0, 0.0, 0.0, 0.0, 0.0, 0.0, 0.0, 0.0, 0.0, 0.0, 0.0, 0.0, 0.0, 0.0, 0.0, 0.0, 0.0, 0.0, 0.0, 0.0, 0.0, 0.0, 0.0, 0.0, 0.0, 0.0, 0.0, 0.0, 0.0, 0.0, 0.0, 0.0, 0.0, 0.0, 0.0, 0.0, 0.0, 0.0, 0.0, 0.0, 0.0])
me_cube.materials.append(mat_material)
me_cube.materials.append(mat_material_004)
me_cube.materials.append(mat_material_001)
me_cube.materials.append(mat_material_002)
me_cube.materials.append(mat_material_003)
me_cube.use_remesh_preserve_volume = False
me_cube.use_remesh_preserve_attributes = False
me_cube.use_mirror_vertex_groups = False
me_cube.update()

# ---- objects
ob_cube = bpy.data.objects.new('Cube', me_cube)

# ---- transforms, parenting, visibility, modifiers, constraints
ob_cube.location = (0.0, 0.0, 0.0)
ob_cube.scale = (1.0, -1.0, 1.0)
ob_cube.lock_rotations_4d = False
ob_cube.empty_display_type = 'ARROWS'
ob_cube.lineart.crease_threshold = 0.0

# ---- collection membership
col_collection.objects.link(ob_cube)

# ---- scene / render settings (as saved in the file)
scene.frame_start = 1; scene.frame_end = 250; scene.frame_set(1)
scene.render.engine = 'BLENDER_EEVEE_NEXT'
scene.cycles.use_denoising = False
scene.cycles.samples = 128
scene.cycles.sampling_pattern = 'TABULATED_SOBOL'
scene.cycles.use_adaptive_sampling = False
scene.cycles.use_light_tree = False
scene.view_settings.view_transform = 'Filmic'
bpy.context.view_layer.update()

# ---- added for rendering (the .blend has no active camera and no usable light): camera, sun
cam_auto = bpy.data.cameras.new('AutoCamera')
cam_auto.lens = 50.0
cam_auto.sensor_width = 36.0
cam_auto.clip_end = 1000.0
ob_auto_camera = bpy.data.objects.new('AutoCamera', cam_auto)
scene.collection.objects.link(ob_auto_camera)
ob_auto_camera.location = (29.1445, -36.3066, 30.1778)
ob_auto_camera.rotation_euler = (1.09748, -7.21219e-08, 0.694738)
scene.camera = ob_auto_camera
light_auto_sun = bpy.data.lights.new('AutoSun', 'SUN')
light_auto_sun.energy = 3.0
light_auto_sun.angle = 0.0523599
ob_auto_sun = bpy.data.objects.new('AutoSun', light_auto_sun)
scene.collection.objects.link(ob_auto_sun)
ob_auto_sun.rotation_euler = (0.872665, 0.174533, 0.523599)
bpy.context.view_layer.update()
